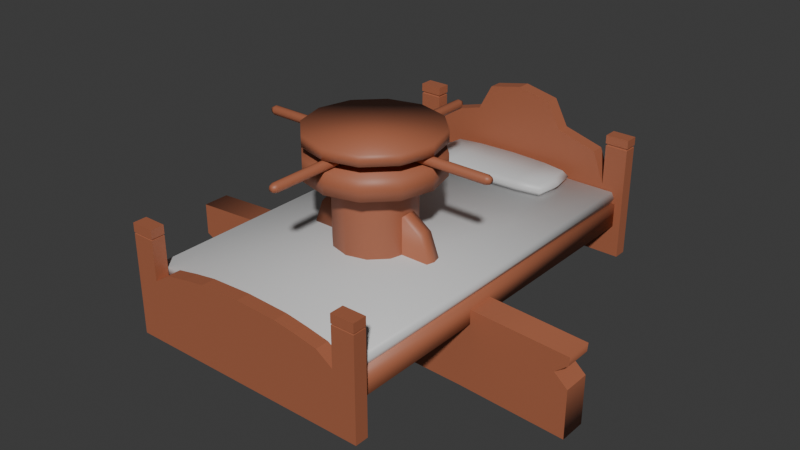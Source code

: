 # Source: breder_semana_11.blend  (saved by Blender 4.4.32; exported with 4.5.12 LTS)
import bpy
from mathutils import Matrix  # noqa: F401  (used for matrix-valued properties, if any)

bpy.ops.wm.read_factory_settings(use_empty=True)
scene = bpy.context.scene
scene.name = 'Scene'

# ---- collections
col_semana_11 = bpy.data.collections.new('semana 11'); scene.collection.children.link(col_semana_11)

# ---- materials (node trees are filled in below, after node groups)
mat_material_marrom = bpy.data.materials.new('Material.marrom')
mat_material_cinza = bpy.data.materials.new('Material.cinza')
mat_material_branco = bpy.data.materials.new('Material.Branco')

# ---- material node trees
mat_material_marrom.use_nodes = True; mat_material_marrom.node_tree.nodes.clear()
_N = mat_material_marrom.node_tree.nodes; _L = mat_material_marrom.node_tree.links
n0 = _N.new('ShaderNodeBsdfPrincipled'); n0.name = 'Principled BSDF'; n0.location = (10, 300)
n0.inputs[0].default_value = (0.407, 0.1326, 0.06737, 1.0)
n1 = _N.new('ShaderNodeOutputMaterial'); n1.name = 'Material Output'; n1.location = (300, 300)
_L.new(n0.outputs[0], n1.inputs[0])
n1.is_active_output = True
mat_material_cinza.use_nodes = True; mat_material_cinza.node_tree.nodes.clear()
_N = mat_material_cinza.node_tree.nodes; _L = mat_material_cinza.node_tree.links
n0 = _N.new('ShaderNodeBsdfPrincipled'); n0.name = 'Principled BSDF'; n0.location = (10, 300)
n0.inputs[0].default_value = (0.2247, 0.2247, 0.2247, 1.0)
n1 = _N.new('ShaderNodeOutputMaterial'); n1.name = 'Material Output'; n1.location = (300, 300)
_L.new(n0.outputs[0], n1.inputs[0])
n1.is_active_output = True
mat_material_branco.use_nodes = True; mat_material_branco.node_tree.nodes.clear()
_N = mat_material_branco.node_tree.nodes; _L = mat_material_branco.node_tree.links
n0 = _N.new('ShaderNodeBsdfPrincipled'); n0.name = 'Principled BSDF'; n0.location = (10, 300)
n0.inputs[0].default_value = (0.6351, 0.6351, 0.6351, 1.0)
n1 = _N.new('ShaderNodeOutputMaterial'); n1.name = 'Material Output'; n1.location = (300, 300)
_L.new(n0.outputs[0], n1.inputs[0])
n1.is_active_output = True

# ---- world
world_world = bpy.data.worlds.new('World'); scene.world = world_world
world_world.use_nodes = True; world_world.node_tree.nodes.clear()
_N = world_world.node_tree.nodes; _L = world_world.node_tree.links
n0 = _N.new('ShaderNodeOutputWorld'); n0.name = 'World Output'; n0.location = (300, 300)
n1 = _N.new('ShaderNodeBackground'); n1.name = 'Background'; n1.location = (10, 300)
n1.inputs[0].default_value = (0.05088, 0.05088, 0.05088, 1.0)
_L.new(n1.outputs[0], n0.inputs[0])
n0.is_active_output = True
world_world.color = (0.05088, 0.05088, 0.05088)
world_world.use_sun_shadow = False
world_world.sun_shadow_jitter_overblur = 0.0

# ---- meshes
me_cabrestante = bpy.data.meshes.new('Cabrestante')
me_cabrestante.from_pydata([(1.24e-09, 0.1935, 0.0), (1.982e-09, 0.2449, 0.8413), (0.09674, 0.1676, 0.0), (0.1225, 0.2121, 0.8413), (0.1676, 0.09674, 0.0), (0.2121, 0.1225, 0.8413), (0.1935, -3.485e-09, 0.0), (0.2449, -3.751e-09, 0.8413), (0.1676, -0.09674, 0.0), (0.2121, -0.1225, 0.8413), (0.09674, -0.1676, 0.0), (0.1225, -0.2121, 0.8413), (1.24e-09, -0.1935, 0.0), (1.982e-09, -0.2449, 0.8413), (-0.09674, -0.1676, 0.0), (-0.1225, -0.2121, 0.8413), (-0.1676, -0.09674, 0.0), (-0.2121, -0.1225, 0.8413), (-0.1935, -3.485e-09, 0.0), (-0.2449, -3.751e-09, 0.8413), (-0.1676, 0.09674, 0.0), (-0.2121, 0.1225, 0.8413), (-0.09674, 0.1676, 0.0), (-0.1225, 0.2121, 0.8413), (4.04e-09, 0.4007, 0.8343), (4.04e-09, 0.4007, 0.9658), (0.2004, 0.347, 0.8343), (0.2004, 0.347, 0.9658), (0.347, 0.2004, 0.8343), (0.347, 0.2004, 0.9658), (0.4007, -6.151e-09, 0.8343), (0.4007, -6.151e-09, 0.9658), (0.347, -0.2004, 0.8343), (0.347, -0.2004, 0.9658), (0.2004, -0.347, 0.8343), (0.2004, -0.347, 0.9658), (4.04e-09, -0.4007, 0.8343), (4.04e-09, -0.4007, 0.9658), (-0.2004, -0.347, 0.8343), (-0.2004, -0.347, 0.9658), (-0.347, -0.2004, 0.8343), (-0.347, -0.2004, 0.9658), (-0.4007, -6.151e-09, 0.8343), (-0.4007, -6.151e-09, 0.9658), (-0.347, 0.2004, 0.8343), (-0.347, 0.2004, 0.9658), (-0.2004, 0.347, 0.8343), (-0.2004, 0.347, 0.9658), (4.04e-09, 0.4007, 1.029), (4.04e-09, 0.4007, 1.095), (0.2004, 0.347, 1.029), (0.2004, 0.347, 1.095), (0.347, 0.2004, 1.029), (0.347, 0.2004, 1.095), (0.4007, -6.151e-09, 1.029), (0.4007, -6.151e-09, 1.095), (0.347, -0.2004, 1.029), (0.347, -0.2004, 1.095), (0.2004, -0.347, 1.029), (0.2004, -0.347, 1.095), (4.04e-09, -0.4007, 1.029), (4.04e-09, -0.4007, 1.095), (-0.2004, -0.347, 1.029), (-0.2004, -0.347, 1.095), (-0.347, -0.2004, 1.029), (-0.347, -0.2004, 1.095), (-0.4007, -6.151e-09, 1.029), (-0.4007, -6.151e-09, 1.095), (-0.347, 0.2004, 1.029), (-0.347, 0.2004, 1.095), (-0.2004, 0.347, 1.029), (-0.2004, 0.347, 1.095), (1.982e-09, 0.2449, 0.9356), (1.982e-09, 0.2449, 1.054), (0.1225, 0.2121, 0.9356), (0.1225, 0.2121, 1.054), (0.2121, 0.1225, 0.9356), (0.2121, 0.1225, 1.054), (0.2449, -3.751e-09, 0.9356), (0.2449, -3.751e-09, 1.054), (0.2121, -0.1225, 0.9356), (0.2121, -0.1225, 1.054), (0.1225, -0.2121, 0.9356), (0.1225, -0.2121, 1.054), (1.982e-09, -0.2449, 0.9356), (1.982e-09, -0.2449, 1.054), (-0.1225, -0.2121, 0.9356), (-0.1225, -0.2121, 1.054), (-0.2121, -0.1225, 0.9356), (-0.2121, -0.1225, 1.054), (-0.2449, -3.751e-09, 0.9356), (-0.2449, -3.751e-09, 1.054), (-0.2121, 0.1225, 0.9356), (-0.2121, 0.1225, 1.054), (-0.1225, 0.2121, 0.9356), (-0.1225, 0.2121, 1.054), (-0.7346, 0.02907, 0.9976), (0.7346, 0.02907, 0.9976), (-0.7346, 0.02055, 0.9771), (0.7346, 0.02055, 0.9771), (-0.7346, 1.123e-09, 0.9686), (0.7346, 8.933e-09, 0.9686), (-0.7346, -0.02055, 0.9771), (0.7346, -0.02055, 0.9771), (-0.7346, -0.02907, 0.9976), (0.7346, -0.02907, 0.9976), (-0.7346, -0.02055, 1.018), (0.7346, -0.02055, 1.018), (-0.7346, -6.688e-09, 1.027), (0.7346, 1.123e-09, 1.027), (-0.7346, 0.02055, 1.018), (0.7346, 0.02055, 1.018), (0.7625, 0.01392, 0.9976), (0.7589, 0.01201, 0.9819), (0.7466, 7.589e-09, 0.974), (0.7589, -0.01201, 0.9819), (0.7625, -0.01392, 0.9976), (0.7589, -0.01201, 1.013), (0.7466, 3.026e-09, 1.021), (0.7589, 0.01201, 1.013), (-0.7625, 0.01392, 0.9976), (-0.7589, 0.01201, 0.9819), (-0.7466, -3.692e-10, 0.974), (-0.7589, -0.01201, 0.9819), (-0.7625, -0.01392, 0.9976), (-0.7589, -0.01201, 1.013), (-0.7466, -4.933e-09, 1.021), (-0.7589, 0.01201, 1.013), (-0.02907, -0.7346, 0.9976), (-0.02907, 0.7346, 0.9976), (-0.02055, -0.7346, 0.9771), (-0.02055, 0.7346, 0.9771), (2.688e-09, -0.7346, 0.9686), (-6.474e-08, 0.7346, 0.9686), (0.02055, -0.7346, 0.9771), (0.02055, 0.7346, 0.9771), (0.02907, -0.7346, 0.9976), (0.02907, 0.7346, 0.9976), (0.02055, -0.7346, 1.018), (0.02055, 0.7346, 1.018), (2.688e-09, -0.7346, 1.027), (-6.474e-08, 0.7346, 1.027), (-0.02055, -0.7346, 1.018), (-0.02055, 0.7346, 1.018), (-0.01392, 0.7625, 0.9976), (-0.01201, 0.7589, 0.9819), (-6.474e-08, 0.7466, 0.974), (0.01201, 0.7589, 0.9819), (0.01392, 0.7625, 0.9976), (0.01201, 0.7589, 1.013), (-6.474e-08, 0.7466, 1.021), (-0.01201, 0.7589, 1.013), (-0.01392, -0.7625, 0.9976), (-0.01201, -0.7589, 0.9819), (2.688e-09, -0.7466, 0.974), (0.01201, -0.7589, 0.9819), (0.01392, -0.7625, 0.9976), (0.01201, -0.7589, 1.013), (2.688e-09, -0.7466, 1.021), (-0.01201, -0.7589, 1.013), (1.982e-09, 0.2449, 0.1191), (0.1225, 0.2121, 0.1191), (0.2121, 0.1225, 0.1191), (0.2449, -3.751e-09, 0.1191), (0.2121, -0.1225, 0.1191), (0.1225, -0.2121, 0.1191), (1.982e-09, -0.2449, 0.1191), (-0.1225, -0.2121, 0.1191), (-0.2121, -0.1225, 0.1191), (-0.2449, -3.751e-09, 0.1191), (-0.2121, 0.1225, 0.1191), (-0.1225, 0.2121, 0.1191), (0.09674, 0.1676, 0.09657), (0.1676, 0.09674, 0.09657), (0.1935, -3.485e-09, 0.09657), (0.1676, -0.09674, 0.09657), (0.09674, -0.1676, 0.09657), (1.24e-09, -0.1935, 0.09657), (-0.09674, -0.1676, 0.09657), (-0.1676, -0.09674, 0.09657), (-0.1935, -3.485e-09, 0.09657), (-0.1676, 0.09674, 0.09657), (-0.09674, 0.1676, 0.09657), (1.24e-09, 0.1935, 0.09657)], [], [(160, 1, 3, 161), (161, 3, 5, 162), (162, 5, 7, 163), (163, 7, 9, 164), (164, 9, 11, 165), (165, 11, 13, 166), (166, 13, 15, 167), (167, 15, 17, 168), (168, 17, 19, 169), (169, 19, 21, 170), (170, 21, 23, 171), (171, 23, 1, 160), (46, 24, 36, 38), (41, 45, 43), (28, 30, 32), (24, 26, 34, 36), (26, 28, 32, 34), (44, 46, 38, 40), (42, 44, 40), (39, 47, 45, 41), (25, 47, 39, 37), (27, 25, 37, 35), (29, 27, 35, 33), (31, 29, 33), (25, 24, 46, 47), (47, 46, 44, 45), (45, 44, 42, 43), (43, 42, 40, 41), (41, 40, 38, 39), (39, 38, 36, 37), (37, 36, 34, 35), (35, 34, 32, 33), (33, 32, 30, 31), (31, 30, 28, 29), (29, 28, 26, 27), (27, 26, 24, 25), (70, 48, 60, 62), (65, 69, 67), (52, 54, 56), (48, 50, 58, 60), (50, 52, 56, 58), (68, 70, 62, 64), (66, 68, 64), (63, 71, 69, 65), (49, 71, 63, 61), (51, 49, 61, 59), (53, 51, 59, 57), (55, 53, 57), (49, 48, 70, 71), (71, 70, 68, 69), (69, 68, 66, 67), (67, 66, 64, 65), (65, 64, 62, 63), (63, 62, 60, 61), (61, 60, 58, 59), (59, 58, 56, 57), (57, 56, 54, 55), (55, 54, 52, 53), (53, 52, 50, 51), (51, 50, 48, 49), (72, 73, 75, 74), (74, 75, 77, 76), (76, 77, 79, 78), (78, 79, 81, 80), (80, 81, 83, 82), (82, 83, 85, 84), (84, 85, 87, 86), (86, 87, 89, 88), (88, 89, 91, 90), (90, 91, 93, 92), (92, 93, 95, 94), (94, 95, 73, 72), (96, 97, 99, 98), (98, 99, 101, 100), (100, 101, 103, 102), (102, 103, 105, 104), (104, 105, 107, 106), (106, 107, 109, 108), (105, 103, 115, 116), (108, 109, 111, 110), (110, 111, 97, 96), (98, 100, 122, 121), (119, 118, 117), (111, 109, 118, 119), (101, 99, 113, 114), (107, 105, 116, 117), (97, 111, 119, 112), (99, 97, 112, 113), (103, 101, 114, 115), (109, 107, 117, 118), (121, 122, 123), (104, 106, 125, 124), (110, 96, 120, 127), (96, 98, 121, 120), (100, 102, 123, 122), (106, 108, 126, 125), (102, 104, 124, 123), (108, 110, 127, 126), (113, 112, 116, 115), (112, 119, 117, 116), (114, 113, 115), (127, 120, 124, 125), (126, 127, 125), (120, 121, 123, 124), (128, 129, 131, 130), (130, 131, 133, 132), (132, 133, 135, 134), (134, 135, 137, 136), (136, 137, 139, 138), (138, 139, 141, 140), (137, 135, 147, 148), (140, 141, 143, 142), (142, 143, 129, 128), (130, 132, 154, 153), (151, 150, 149), (143, 141, 150, 151), (133, 131, 145, 146), (139, 137, 148, 149), (129, 143, 151, 144), (131, 129, 144, 145), (135, 133, 146, 147), (141, 139, 149, 150), (153, 154, 155), (136, 138, 157, 156), (142, 128, 152, 159), (128, 130, 153, 152), (132, 134, 155, 154), (138, 140, 158, 157), (134, 136, 156, 155), (140, 142, 159, 158), (145, 144, 148, 147), (144, 151, 149, 148), (146, 145, 147), (159, 152, 156, 157), (158, 159, 157), (152, 153, 155, 156), (182, 171, 160, 183), (181, 170, 171, 182), (180, 169, 170, 181), (179, 168, 169, 180), (178, 167, 168, 179), (177, 166, 167, 178), (176, 165, 166, 177), (175, 164, 165, 176), (174, 163, 164, 175), (173, 162, 163, 174), (172, 161, 162, 173), (183, 160, 161, 172), (0, 183, 172, 2), (2, 172, 173, 4), (4, 173, 174, 6), (6, 174, 175, 8), (8, 175, 176, 10), (10, 176, 177, 12), (12, 177, 178, 14), (14, 178, 179, 16), (16, 179, 180, 18), (18, 180, 181, 20), (20, 181, 182, 22), (22, 182, 183, 0)])
me_cabrestante.polygons.foreach_set('use_smooth', [True] * 160)
me_cabrestante.polygons.foreach_set('material_index', [0, 0, 0, 0, 0, 0, 0, 0, 0, 0, 0, 0, 0, 0, 0, 0, 0, 0, 0, 0, 0, 0, 0, 0, 0, 0, 0, 0, 0, 0, 0, 0, 0, 0, 0, 0, 0, 0, 0, 0, 0, 0, 0, 0, 0, 0, 0, 0, 0, 0, 0, 0, 0, 0, 0, 0, 0, 0, 0, 0, 1, 1, 1, 1, 1, 1, 1, 1, 1, 1, 1, 1, 0, 0, 0, 0, 0, 0, 0, 0, 0, 0, 0, 0, 0, 0, 0, 0, 0, 0, 0, 0, 0, 0, 0, 0, 0, 0, 0, 0, 0, 0, 0, 0, 0, 0, 0, 0, 0, 0, 0, 0, 0, 0, 0, 0, 0, 0, 0, 0, 0, 0, 0, 0, 0, 0, 0, 0, 0, 0, 0, 0, 0, 0, 0, 0, 0, 0, 0, 0, 0, 0, 0, 0, 0, 0, 0, 0, 0, 0, 0, 0, 0, 0, 0, 0, 0, 0, 0, 0])
_uv = me_cabrestante.uv_layers.new(name='UVMap')
_uv.uv.foreach_set('vector', [1.0, 0.5708, 1.0, 1.0, 0.9167, 1.0, 0.9167, 0.5708, 0.9167, 0.5708, 0.9167, 1.0, 0.8333, 1.0, 0.8333, 0.5708, 0.8333, 0.5708, 0.8333, 1.0, 0.75, 1.0, 0.75, 0.5708, 0.75, 0.5708, 0.75, 1.0, 0.6667, 1.0, 0.6667, 0.5708, 0.6667, 0.5708, 0.6667, 1.0, 0.5833, 1.0, 0.5833, 0.5708, 0.5833, 0.5708, 0.5833, 1.0, 0.5, 1.0, 0.5, 0.5708, 0.5, 0.5708, 0.5, 1.0, 0.4167, 1.0, 0.4167, 0.5708, 0.4167, 0.5708, 0.4167, 1.0, 0.3333, 1.0, 0.3333, 0.5708, 0.3333, 0.5708, 0.3333, 1.0, 0.25, 1.0, 0.25, 0.5708, 0.25, 0.5708, 0.25, 1.0, 0.1667, 1.0, 0.1667, 0.5708, 0.1667, 0.5708, 0.1667, 1.0, 0.08333, 1.0, 0.08333, 0.5708, 0.08333, 0.5708, 0.08333, 1.0, 7.451e-08, 1.0, 7.451e-08, 0.5708, 0.63, 0.4578, 0.75, 0.49, 0.75, 0.01, 0.63, 0.04215, 0.04215, 0.13, 0.04215, 0.37, 0.01, 0.25, 0.9578, 0.37, 0.99, 0.25, 0.9578, 0.13, 0.75, 0.49, 0.87, 0.4578, 0.87, 0.04215, 0.75, 0.01, 0.87, 0.4578, 0.9578, 0.37, 0.9578, 0.13, 0.87, 0.04215, 0.5422, 0.37, 0.63, 0.4578, 0.63, 0.04215, 0.5422, 0.13, 0.51, 0.25, 0.5422, 0.37, 0.5422, 0.13, 0.13, 0.04215, 0.13, 0.4578, 0.04215, 0.37, 0.04215, 0.13, 0.25, 0.49, 0.13, 0.4578, 0.13, 0.04215, 0.25, 0.01, 0.37, 0.4578, 0.25, 0.49, 0.25, 0.01, 0.37, 0.04215, 0.4578, 0.37, 0.37, 0.4578, 0.37, 0.04215, 0.4578, 0.13, 0.49, 0.25, 0.4578, 0.37, 0.4578, 0.13, 7.451e-08, 1.0, 7.451e-08, 0.5, 0.08333, 0.5, 0.08333, 1.0, 0.08333, 1.0, 0.08333, 0.5, 0.1667, 0.5, 0.1667, 1.0, 0.1667, 1.0, 0.1667, 0.5, 0.25, 0.5, 0.25, 1.0, 0.25, 1.0, 0.25, 0.5, 0.3333, 0.5, 0.3333, 1.0, 0.3333, 1.0, 0.3333, 0.5, 0.4167, 0.5, 0.4167, 1.0, 0.4167, 1.0, 0.4167, 0.5, 0.5, 0.5, 0.5, 1.0, 0.5, 1.0, 0.5, 0.5, 0.5833, 0.5, 0.5833, 1.0, 0.5833, 1.0, 0.5833, 0.5, 0.6667, 0.5, 0.6667, 1.0, 0.6667, 1.0, 0.6667, 0.5, 0.75, 0.5, 0.75, 1.0, 0.75, 1.0, 0.75, 0.5, 0.8333, 0.5, 0.8333, 1.0, 0.8333, 1.0, 0.8333, 0.5, 0.9167, 0.5, 0.9167, 1.0, 0.9167, 1.0, 0.9167, 0.5, 1.0, 0.5, 1.0, 1.0, 0.63, 0.4578, 0.75, 0.49, 0.75, 0.01, 0.63, 0.04215, 0.04215, 0.13, 0.04215, 0.37, 0.01, 0.25, 0.9578, 0.37, 0.99, 0.25, 0.9578, 0.13, 0.75, 0.49, 0.87, 0.4578, 0.87, 0.04215, 0.75, 0.01, 0.87, 0.4578, 0.9578, 0.37, 0.9578, 0.13, 0.87, 0.04215, 0.5422, 0.37, 0.63, 0.4578, 0.63, 0.04215, 0.5422, 0.13, 0.51, 0.25, 0.5422, 0.37, 0.5422, 0.13, 0.13, 0.04215, 0.13, 0.4578, 0.04215, 0.37, 0.04215, 0.13, 0.25, 0.49, 0.13, 0.4578, 0.13, 0.04215, 0.25, 0.01, 0.37, 0.4578, 0.25, 0.49, 0.25, 0.01, 0.37, 0.04215, 0.4578, 0.37, 0.37, 0.4578, 0.37, 0.04215, 0.4578, 0.13, 0.49, 0.25, 0.4578, 0.37, 0.4578, 0.13, 7.451e-08, 1.0, 7.451e-08, 0.5, 0.08333, 0.5, 0.08333, 1.0, 0.08333, 1.0, 0.08333, 0.5, 0.1667, 0.5, 0.1667, 1.0, 0.1667, 1.0, 0.1667, 0.5, 0.25, 0.5, 0.25, 1.0, 0.25, 1.0, 0.25, 0.5, 0.3333, 0.5, 0.3333, 1.0, 0.3333, 1.0, 0.3333, 0.5, 0.4167, 0.5, 0.4167, 1.0, 0.4167, 1.0, 0.4167, 0.5, 0.5, 0.5, 0.5, 1.0, 0.5, 1.0, 0.5, 0.5, 0.5833, 0.5, 0.5833, 1.0, 0.5833, 1.0, 0.5833, 0.5, 0.6667, 0.5, 0.6667, 1.0, 0.6667, 1.0, 0.6667, 0.5, 0.75, 0.5, 0.75, 1.0, 0.75, 1.0, 0.75, 0.5, 0.8333, 0.5, 0.8333, 1.0, 0.8333, 1.0, 0.8333, 0.5, 0.9167, 0.5, 0.9167, 1.0, 0.9167, 1.0, 0.9167, 0.5, 1.0, 0.5, 1.0, 1.0, 1.0, 0.5, 1.0, 1.0, 0.9167, 1.0, 0.9167, 0.5, 0.9167, 0.5, 0.9167, 1.0, 0.8333, 1.0, 0.8333, 0.5, 0.8333, 0.5, 0.8333, 1.0, 0.75, 1.0, 0.75, 0.5, 0.75, 0.5, 0.75, 1.0, 0.6667, 1.0, 0.6667, 0.5, 0.6667, 0.5, 0.6667, 1.0, 0.5833, 1.0, 0.5833, 0.5, 0.5833, 0.5, 0.5833, 1.0, 0.5, 1.0, 0.5, 0.5, 0.5, 0.5, 0.5, 1.0, 0.4167, 1.0, 0.4167, 0.5, 0.4167, 0.5, 0.4167, 1.0, 0.3333, 1.0, 0.3333, 0.5, 0.3333, 0.5, 0.3333, 1.0, 0.25, 1.0, 0.25, 0.5, 0.25, 0.5, 0.25, 1.0, 0.1667, 1.0, 0.1667, 0.5, 0.1667, 0.5, 0.1667, 1.0, 0.08333, 1.0, 0.08333, 0.5, 0.08333, 0.5, 0.08333, 1.0, 7.451e-08, 1.0, 7.451e-08, 0.5, 1.0, 0.5, 1.0, 1.0, 0.875, 1.0, 0.875, 0.5, 0.875, 0.5, 0.875, 1.0, 0.75, 1.0, 0.75, 0.5, 0.75, 0.5, 0.75, 1.0, 0.625, 1.0, 0.625, 0.5, 0.625, 0.5, 0.625, 1.0, 0.5, 1.0, 0.5, 0.5, 0.5, 0.5, 0.5, 1.0, 0.375, 1.0, 0.375, 0.5, 0.375, 0.5, 0.375, 1.0, 0.25, 1.0, 0.25, 0.5, 0.5, 1.0, 0.625, 1.0, 0.625, 1.0, 0.5, 1.0, 0.25, 0.5, 0.25, 1.0, 0.125, 1.0, 0.125, 0.5, 0.125, 0.5, 0.125, 1.0, 0.0, 1.0, 0.0, 0.5, 0.875, 0.5, 0.75, 0.5, 0.75, 0.5, 0.875, 0.5, 0.08029, 0.4197, 0.01, 0.25, 0.08029, 0.08029, 0.125, 1.0, 0.25, 1.0, 0.25, 1.0, 0.125, 1.0, 0.75, 1.0, 0.875, 1.0, 0.875, 1.0, 0.75, 1.0, 0.375, 1.0, 0.5, 1.0, 0.5, 1.0, 0.375, 1.0, 0.0, 1.0, 0.125, 1.0, 0.125, 1.0, 0.0, 1.0, 0.875, 1.0, 1.0, 1.0, 1.0, 1.0, 0.875, 1.0, 0.625, 1.0, 0.75, 1.0, 0.75, 1.0, 0.625, 1.0, 0.25, 1.0, 0.375, 1.0, 0.375, 1.0, 0.25, 1.0, 0.9197, 0.4197, 0.99, 0.25, 0.9197, 0.08029, 0.5, 0.5, 0.375, 0.5, 0.375, 0.5, 0.5, 0.5, 0.125, 0.5, 0.0, 0.5, 0.0, 0.5, 0.125, 0.5, 1.0, 0.5, 0.875, 0.5, 0.875, 0.5, 1.0, 0.5, 0.75, 0.5, 0.625, 0.5, 0.625, 0.5, 0.75, 0.5, 0.375, 0.5, 0.25, 0.5, 0.25, 0.5, 0.375, 0.5, 0.625, 0.5, 0.5, 0.5, 0.5, 0.5, 0.625, 0.5, 0.25, 0.5, 0.125, 0.5, 0.125, 0.5, 0.25, 0.5, 0.4197, 0.4197, 0.25, 0.49, 0.25, 0.01, 0.4197, 0.08029, 0.25, 0.49, 0.08029, 0.4197, 0.08029, 0.08029, 0.25, 0.01, 0.49, 0.25, 0.4197, 0.4197, 0.4197, 0.08029, 0.5803, 0.4197, 0.75, 0.49, 0.75, 0.01, 0.5803, 0.08029, 0.51, 0.25, 0.5803, 0.4197, 0.5803, 0.08029, 0.75, 0.49, 0.9197, 0.4197, 0.9197, 0.08029, 0.75, 0.01, 1.0, 0.5, 1.0, 1.0, 0.875, 1.0, 0.875, 0.5, 0.875, 0.5, 0.875, 1.0, 0.75, 1.0, 0.75, 0.5, 0.75, 0.5, 0.75, 1.0, 0.625, 1.0, 0.625, 0.5, 0.625, 0.5, 0.625, 1.0, 0.5, 1.0, 0.5, 0.5, 0.5, 0.5, 0.5, 1.0, 0.375, 1.0, 0.375, 0.5, 0.375, 0.5, 0.375, 1.0, 0.25, 1.0, 0.25, 0.5, 0.5, 1.0, 0.625, 1.0, 0.625, 1.0, 0.5, 1.0, 0.25, 0.5, 0.25, 1.0, 0.125, 1.0, 0.125, 0.5, 0.125, 0.5, 0.125, 1.0, 0.0, 1.0, 0.0, 0.5, 0.875, 0.5, 0.75, 0.5, 0.75, 0.5, 0.875, 0.5, 0.08029, 0.4197, 0.01, 0.25, 0.08029, 0.08029, 0.125, 1.0, 0.25, 1.0, 0.25, 1.0, 0.125, 1.0, 0.75, 1.0, 0.875, 1.0, 0.875, 1.0, 0.75, 1.0, 0.375, 1.0, 0.5, 1.0, 0.5, 1.0, 0.375, 1.0, 0.0, 1.0, 0.125, 1.0, 0.125, 1.0, 0.0, 1.0, 0.875, 1.0, 1.0, 1.0, 1.0, 1.0, 0.875, 1.0, 0.625, 1.0, 0.75, 1.0, 0.75, 1.0, 0.625, 1.0, 0.25, 1.0, 0.375, 1.0, 0.375, 1.0, 0.25, 1.0, 0.9197, 0.4197, 0.99, 0.25, 0.9197, 0.08029, 0.5, 0.5, 0.375, 0.5, 0.375, 0.5, 0.5, 0.5, 0.125, 0.5, 0.0, 0.5, 0.0, 0.5, 0.125, 0.5, 1.0, 0.5, 0.875, 0.5, 0.875, 0.5, 1.0, 0.5, 0.75, 0.5, 0.625, 0.5, 0.625, 0.5, 0.75, 0.5, 0.375, 0.5, 0.25, 0.5, 0.25, 0.5, 0.375, 0.5, 0.625, 0.5, 0.5, 0.5, 0.5, 0.5, 0.625, 0.5, 0.25, 0.5, 0.125, 0.5, 0.125, 0.5, 0.25, 0.5, 0.4197, 0.4197, 0.25, 0.49, 0.25, 0.01, 0.4197, 0.08029, 0.25, 0.49, 0.08029, 0.4197, 0.08029, 0.08029, 0.25, 0.01, 0.49, 0.25, 0.4197, 0.4197, 0.4197, 0.08029, 0.5803, 0.4197, 0.75, 0.49, 0.75, 0.01, 0.5803, 0.08029, 0.51, 0.25, 0.5803, 0.4197, 0.5803, 0.08029, 0.75, 0.49, 0.9197, 0.4197, 0.9197, 0.08029, 0.75, 0.01, 0.08333, 0.5574, 0.08333, 0.5708, 7.451e-08, 0.5708, 7.451e-08, 0.5574, 0.1667, 0.5574, 0.1667, 0.5708, 0.08333, 0.5708, 0.08333, 0.5574, 0.25, 0.5574, 0.25, 0.5708, 0.1667, 0.5708, 0.1667, 0.5574, 0.3333, 0.5574, 0.3333, 0.5708, 0.25, 0.5708, 0.25, 0.5574, 0.4167, 0.5574, 0.4167, 0.5708, 0.3333, 0.5708, 0.3333, 0.5574, 0.5, 0.5574, 0.5, 0.5708, 0.4167, 0.5708, 0.4167, 0.5574, 0.5833, 0.5574, 0.5833, 0.5708, 0.5, 0.5708, 0.5, 0.5574, 0.6667, 0.5574, 0.6667, 0.5708, 0.5833, 0.5708, 0.5833, 0.5574, 0.75, 0.5574, 0.75, 0.5708, 0.6667, 0.5708, 0.6667, 0.5574, 0.8333, 0.5574, 0.8333, 0.5708, 0.75, 0.5708, 0.75, 0.5574, 0.9167, 0.5574, 0.9167, 0.5708, 0.8333, 0.5708, 0.8333, 0.5574, 1.0, 0.5574, 1.0, 0.5708, 0.9167, 0.5708, 0.9167, 0.5574, 1.0, 0.5, 1.0, 0.5574, 0.9167, 0.5574, 0.9167, 0.5, 0.9167, 0.5, 0.9167, 0.5574, 0.8333, 0.5574, 0.8333, 0.5, 0.8333, 0.5, 0.8333, 0.5574, 0.75, 0.5574, 0.75, 0.5, 0.75, 0.5, 0.75, 0.5574, 0.6667, 0.5574, 0.6667, 0.5, 0.6667, 0.5, 0.6667, 0.5574, 0.5833, 0.5574, 0.5833, 0.5, 0.5833, 0.5, 0.5833, 0.5574, 0.5, 0.5574, 0.5, 0.5, 0.5, 0.5, 0.5, 0.5574, 0.4167, 0.5574, 0.4167, 0.5, 0.4167, 0.5, 0.4167, 0.5574, 0.3333, 0.5574, 0.3333, 0.5, 0.3333, 0.5, 0.3333, 0.5574, 0.25, 0.5574, 0.25, 0.5, 0.25, 0.5, 0.25, 0.5574, 0.1667, 0.5574, 0.1667, 0.5, 0.1667, 0.5, 0.1667, 0.5574, 0.08333, 0.5574, 0.08333, 0.5, 0.08333, 0.5, 0.08333, 0.5574, 7.451e-08, 0.5574, 7.451e-08, 0.5])
me_cabrestante.materials.append(mat_material_marrom)
me_cabrestante.materials.append(mat_material_cinza)
me_cabrestante.update()
me_letreiro = bpy.data.meshes.new('Letreiro')
me_letreiro.from_pydata([(-1.327, -0.08576, -0.2493), (-1.327, -0.08576, 0.2493), (-1.327, 0.08576, -0.2493), (-1.327, 0.08576, 0.2493), (1.327, -0.08576, -0.2493), (1.327, -0.08576, 0.2493), (1.327, 0.08576, -0.2493), (1.327, 0.08576, 0.2493), (-1.327, -0.08576, 0.04969), (-1.327, 0.08576, 0.04969), (1.323, 0.08576, 0.1965), (1.323, -0.08576, 0.1965), (-1.327, 0.08576, -0.004613), (1.327, 0.08576, 0.05567), (1.327, -0.08576, 0.05567), (-1.327, -0.08576, -0.004613), (-1.261, -0.08576, 0.01756), (-1.261, 0.08576, 0.01756), (1.243, 0.08576, 0.1302), (1.243, -0.08576, 0.1302), (0.6635, 0.08576, -0.2103), (0.0, 0.08576, -0.189), (-0.6635, 0.08576, -0.2103), (-0.6635, 0.08576, 0.2883), (0.0, 0.08576, 0.3096), (0.6635, 0.08576, 0.2883), (-0.6635, -0.08576, -0.2103), (0.0, -0.08576, -0.189), (0.6635, -0.08576, -0.2103), (0.6635, -0.08576, 0.2883), (0.0, -0.08576, 0.3096), (-0.6635, -0.08576, 0.2883), (0.6605, -0.08576, 0.1988), (-0.002061, -0.08576, 0.1834), (-0.6646, -0.08576, 0.1254), (-0.6646, 0.08576, 0.1254), (-0.002061, 0.08576, 0.1834), (0.6605, 0.08576, 0.1988), (-0.6635, 0.08576, 0.04946), (0.0, 0.08576, 0.08581), (0.6635, 0.08576, 0.07961), (0.6635, -0.08576, 0.07961), (0.0, -0.08576, 0.08581), (-0.6635, -0.08576, 0.04946), (-0.6348, 0.08576, 0.08473), (-0.009026, 0.08576, 0.1342), (0.6168, 0.08576, 0.1411), (0.6168, -0.08576, 0.1411), (-0.009026, -0.08576, 0.1342), (-0.6348, -0.08576, 0.08473), (-6.338e-09, 0.04978, 0.7044), (-6.338e-09, -0.04978, 0.7044), (0.2025, 0.04978, 0.6669), (0.2025, -0.04978, 0.6669), (0.3507, 0.04978, 0.5644), (0.3507, -0.04978, 0.5644), (0.405, 0.04978, 0.4245), (0.405, -0.04978, 0.4245), (0.3507, 0.04978, 0.2921), (0.3507, -0.04978, 0.2921), (-0.3507, 0.04978, 0.2921), (-0.3507, -0.04978, 0.2921), (-0.405, 0.04978, 0.4245), (-0.405, -0.04978, 0.4245), (-0.3507, 0.04978, 0.5644), (-0.3507, -0.04978, 0.5644), (-0.2025, 0.04978, 0.6669), (-0.2025, -0.04978, 0.6669), (-6.338e-09, -5.96e-08, 0.7272), (0.2025, -5.96e-08, 0.6897), (0.3507, -6.706e-08, 0.5872), (0.4174, -6.706e-08, 0.422), (0.3642, -6.706e-08, 0.2921), (-0.3642, -6.706e-08, 0.2921), (-0.4174, -6.706e-08, 0.422), (-0.3507, -6.706e-08, 0.5872), (-0.2025, -5.96e-08, 0.6897), (0.0, -0.04286, 0.6705), (0.02319, -0.1295, 0.5624), (0.09047, -0.04286, 0.6392), (0.08307, -0.1274, 0.5757), (0.1442, -0.04286, 0.5722), (0.1081, -0.1274, 0.5588), (0.1564, -0.04286, 0.53), (0.1563, -0.1161, 0.53), (0.1442, -0.04286, 0.462), (0.1052, -0.1274, 0.4933), (0.08985, -0.04286, 0.4192), (0.08313, -0.1274, 0.4802), (0.02166, -0.1295, 0.4971), (0.04389, -0.04286, 0.6626), (0.04506, -0.1276, 0.5767), (0.04677, -0.1277, 0.4819), (0.07965, -0.04286, 0.3672), (0.07963, -0.1201, 0.3655), (0.0, -0.04286, 0.3652), (0.0, -0.1207, 0.366), (0.0432, -0.04286, 0.3631), (0.04321, -0.1243, 0.3632), (0.0124, -0.04286, 0.338), (0.0124, -0.1154, 0.338), (0.03217, -0.04286, 0.3363), (0.03217, -0.1157, 0.3363), (0.07542, -0.04286, 0.3356), (0.07542, -0.1154, 0.3356), (0.05405, -0.04286, 0.3332), (0.05405, -0.1157, 0.3332), (0.04414, -0.1207, 0.6696), (0.0, -0.1214, 0.6691), (0.1432, -0.1229, 0.5762), (0.08996, -0.1208, 0.6499), (0.08956, -0.1238, 0.393), (0.1433, -0.1231, 0.4589), (0.04428, -0.1344, 0.3874), (0.0, -0.1348, 0.3866), (0.01458, -0.1345, 0.6257), (0.04665, -0.1345, 0.6272), (0.08604, -0.1345, 0.6142), (0.1256, -0.1346, 0.5643), (0.126, -0.1346, 0.477), (0.08697, -0.1346, 0.4355), (0.04766, -0.1352, 0.4304), (0.01353, -0.1353, 0.4432), (0.0, -0.1345, 0.6248), (0.0, -0.1356, 0.4521), (0.0, -0.1352, 0.562), (0.0, -0.1352, 0.4963), (0.04808, -0.1082, 0.5661), (0.02988, -0.1097, 0.5509), (0.09873, -0.1093, 0.5496), (0.07958, -0.1081, 0.5644), (0.08005, -0.1081, 0.4887), (0.09885, -0.1093, 0.5006), (0.05019, -0.1082, 0.4883), (0.03126, -0.1097, 0.5036), (0.0, -0.09446, 0.682), (0.09048, -0.09412, 0.6556), (0.1443, -0.09427, 0.5962), (0.1584, -0.09412, 0.53), (0.1447, -0.09427, 0.4386), (0.09698, -0.09412, 0.3892), (0.0439, -0.09412, 0.6756), (0.08595, -0.09412, 0.3654), (0.0, -0.09412, 0.3625), (0.04334, -0.09412, 0.3545), (0.0118, -0.09412, 0.3376), (0.03281, -0.09412, 0.3355), (0.07678, -0.09412, 0.3353), (0.05315, -0.09412, 0.3322), (0.001746, -0.1354, 0.4427), (0.005026, -0.1351, 0.4192), (0.01805, -0.1353, 0.4515), (0.002298, -0.1308, 0.4418), (0.005177, -0.1305, 0.4212), (0.01264, -0.1307, 0.4423), (0.0, -0.1352, 0.5292), (0.01588, -0.1322, 0.5284), (0.02538, -0.1086, 0.5273), (0.04655, -0.104, 0.5235), (0.08187, -0.104, 0.5201), (0.1031, -0.1082, 0.5228), (0.1118, -0.1274, 0.5211), (0.1258, -0.1346, 0.52), (0.1433, -0.123, 0.5181), (-0.02319, -0.1295, 0.5624), (-0.09047, -0.04286, 0.6392), (-0.08307, -0.1274, 0.5757), (-0.1442, -0.04286, 0.5722), (-0.1081, -0.1274, 0.5588), (-0.1564, -0.04286, 0.53), (-0.1563, -0.1161, 0.53), (-0.1442, -0.04286, 0.462), (-0.1052, -0.1274, 0.4933), (-0.08985, -0.04286, 0.4192), (-0.08313, -0.1274, 0.4802), (-0.02166, -0.1295, 0.4971), (-0.04389, -0.04286, 0.6626), (-0.04506, -0.1276, 0.5767), (-0.04677, -0.1277, 0.4819), (-0.07965, -0.04286, 0.3672), (-0.07963, -0.1201, 0.3655), (-0.0432, -0.04286, 0.3631), (-0.04321, -0.1243, 0.3632), (-0.0124, -0.04286, 0.338), (-0.0124, -0.1154, 0.338), (-0.03217, -0.04286, 0.3363), (-0.03217, -0.1157, 0.3363), (-0.07542, -0.04286, 0.3356), (-0.07542, -0.1154, 0.3356), (-0.05405, -0.04286, 0.3332), (-0.05405, -0.1157, 0.3332), (-0.04414, -0.1207, 0.6696), (-0.1432, -0.1229, 0.5762), (-0.08996, -0.1208, 0.6499), (-0.08956, -0.1238, 0.393), (-0.1433, -0.1231, 0.4589), (-0.04428, -0.1344, 0.3874), (-0.01458, -0.1345, 0.6257), (-0.04665, -0.1345, 0.6272), (-0.08604, -0.1345, 0.6142), (-0.1256, -0.1346, 0.5643), (-0.126, -0.1346, 0.477), (-0.08697, -0.1346, 0.4355), (-0.04766, -0.1352, 0.4304), (-0.01353, -0.1353, 0.4432), (-0.04808, -0.1082, 0.5661), (-0.02988, -0.1097, 0.5509), (-0.09873, -0.1093, 0.5496), (-0.07958, -0.1081, 0.5644), (-0.08005, -0.1081, 0.4887), (-0.09885, -0.1093, 0.5006), (-0.05019, -0.1082, 0.4883), (-0.03126, -0.1097, 0.5036), (-0.09048, -0.09412, 0.6556), (-0.1443, -0.09427, 0.5962), (-0.1584, -0.09412, 0.53), (-0.1447, -0.09427, 0.4386), (-0.09698, -0.09412, 0.3892), (-0.0439, -0.09412, 0.6756), (-0.08595, -0.09412, 0.3654), (-0.04334, -0.09412, 0.3545), (-0.0118, -0.09412, 0.3376), (-0.03281, -0.09412, 0.3355), (-0.07678, -0.09412, 0.3353), (-0.05315, -0.09412, 0.3322), (-0.001746, -0.1354, 0.4427), (-0.005026, -0.1351, 0.4192), (-0.01805, -0.1353, 0.4515), (-0.002298, -0.1308, 0.4418), (-0.005177, -0.1305, 0.4212), (-0.01264, -0.1307, 0.4423), (-0.01588, -0.1322, 0.5284), (-0.02538, -0.1086, 0.5273), (-0.04655, -0.104, 0.5235), (-0.08187, -0.104, 0.5201), (-0.1031, -0.1082, 0.5228), (-0.1118, -0.1274, 0.5211), (-0.1258, -0.1346, 0.52), (-0.1433, -0.123, 0.5181)], [], [(8, 1, 3, 9), (37, 25, 7, 10), (10, 7, 5, 11), (34, 31, 1, 8), (20, 6, 4, 28), (23, 3, 1, 31), (49, 34, 8, 16), (18, 10, 11, 19), (46, 37, 10, 18), (16, 8, 9, 17), (0, 15, 12, 2), (20, 40, 13, 6), (6, 13, 14, 4), (26, 43, 15, 0), (15, 16, 17, 12), (40, 46, 18, 13), (13, 18, 19, 14), (43, 49, 16, 15), (14, 19, 47, 41), (41, 47, 48, 42), (42, 48, 49, 43), (12, 17, 44, 38), (38, 44, 45, 39), (39, 45, 46, 40), (4, 14, 41, 28), (28, 41, 42, 27), (27, 42, 43, 26), (2, 12, 38, 22), (22, 38, 39, 21), (21, 39, 40, 20), (17, 9, 35, 44), (44, 35, 36, 45), (45, 36, 37, 46), (19, 11, 32, 47), (47, 32, 33, 48), (48, 33, 34, 49), (7, 25, 29, 5), (25, 24, 30, 29), (24, 23, 31, 30), (2, 22, 26, 0), (22, 21, 27, 26), (21, 20, 28, 27), (11, 5, 29, 32), (32, 29, 30, 33), (33, 30, 31, 34), (9, 3, 23, 35), (35, 23, 24, 36), (36, 24, 25, 37), (69, 53, 55, 70), (70, 55, 57, 71), (71, 57, 59, 72), (73, 61, 63, 74), (74, 63, 65, 75), (57, 63, 61, 59), (75, 65, 67, 76), (68, 51, 53, 69), (62, 56, 58, 60), (66, 76, 68, 50), (64, 75, 76, 66), (62, 74, 75, 64), (60, 73, 74, 62), (56, 71, 72, 58), (54, 70, 71, 56), (52, 69, 70, 54), (50, 68, 69, 52), (55, 65, 63, 57), (53, 51, 67), (64, 54, 56, 62), (52, 54, 64, 66), (50, 52, 66), (68, 76, 67, 51), (141, 107, 110, 136), (136, 110, 109, 137), (137, 109, 84, 138), (138, 84, 112, 139), (139, 112, 111, 140), (84, 109, 163), (89, 92, 133, 134), (135, 108, 107, 141), (98, 96, 100, 102), (94, 98, 106, 104), (111, 113, 98, 94), (114, 96, 98, 113), (140, 111, 94, 142), (146, 102, 100, 145), (144, 98, 102, 146), (143, 95, 99, 145), (147, 104, 106, 148), (142, 94, 104, 147), (144, 97, 105, 148), (115, 116, 107, 108), (117, 118, 109, 110), (119, 120, 111, 112), (120, 121, 113, 111), (162, 119, 112, 163), (116, 117, 110, 107), (92, 89, 151, 121), (91, 80, 117, 116), (161, 86, 119, 162), (88, 92, 121, 120), (86, 88, 120, 119), (80, 82, 118, 117), (78, 91, 116, 115), (122, 149, 152, 154), (123, 115, 108), (78, 115, 123, 125), (156, 78, 125, 155), (151, 89, 126, 124), (158, 157, 134, 133), (161, 82, 129, 160), (92, 88, 131, 133), (82, 80, 130, 129), (80, 91, 127, 130), (156, 89, 134, 157), (88, 86, 132, 131), (91, 78, 128, 127), (98, 144, 148, 106), (93, 142, 147, 103), (103, 147, 148, 105), (96, 143, 145, 100), (97, 144, 146, 101), (101, 146, 145, 99), (87, 140, 142, 93), (77, 135, 141, 90), (85, 139, 140, 87), (83, 138, 139, 85), (81, 137, 138, 83), (79, 136, 137, 81), (90, 141, 136, 79), (159, 158, 133, 131), (160, 159, 131, 132), (114, 113, 121, 150), (149, 122, 151, 124), (154, 152, 153), (150, 122, 154, 153), (149, 150, 153, 152), (122, 150, 121, 151), (124, 114, 150, 149), (118, 162, 163, 109), (82, 161, 162, 118), (86, 161, 160, 132), (129, 130, 159, 160), (130, 127, 158, 159), (127, 128, 157, 158), (78, 156, 157, 128), (89, 156, 155, 126), (112, 84, 163), (218, 213, 193, 191), (213, 214, 192, 193), (214, 215, 170, 192), (215, 216, 195, 170), (216, 217, 194, 195), (170, 238, 192), (175, 212, 211, 178), (135, 218, 191, 108), (182, 186, 184, 96), (180, 188, 190, 182), (194, 180, 182, 196), (114, 196, 182, 96), (217, 219, 180, 194), (222, 221, 184, 186), (220, 222, 186, 182), (143, 221, 183, 95), (223, 224, 190, 188), (219, 223, 188, 180), (220, 224, 189, 181), (197, 108, 191, 198), (199, 193, 192, 200), (201, 195, 194, 202), (202, 194, 196, 203), (237, 238, 195, 201), (198, 191, 193, 199), (178, 203, 227, 175), (177, 198, 199, 166), (236, 237, 201, 172), (174, 202, 203, 178), (172, 201, 202, 174), (166, 199, 200, 168), (164, 197, 198, 177), (204, 230, 228, 225), (123, 108, 197), (164, 125, 123, 197), (231, 155, 125, 164), (227, 124, 126, 175), (233, 211, 212, 232), (236, 235, 207, 168), (178, 211, 209, 174), (168, 207, 208, 166), (166, 208, 205, 177), (231, 232, 212, 175), (174, 209, 210, 172), (177, 205, 206, 164), (182, 190, 224, 220), (179, 187, 223, 219), (187, 189, 224, 223), (96, 184, 221, 143), (181, 185, 222, 220), (185, 183, 221, 222), (173, 179, 219, 217), (77, 176, 218, 135), (171, 173, 217, 216), (169, 171, 216, 215), (167, 169, 215, 214), (165, 167, 214, 213), (176, 165, 213, 218), (234, 209, 211, 233), (235, 210, 209, 234), (114, 226, 203, 196), (225, 124, 227, 204), (230, 229, 228), (226, 229, 230, 204), (225, 228, 229, 226), (204, 227, 203, 226), (124, 225, 226, 114), (200, 192, 238, 237), (168, 200, 237, 236), (172, 210, 235, 236), (207, 235, 234, 208), (208, 234, 233, 205), (205, 233, 232, 206), (164, 206, 232, 231), (175, 126, 155, 231), (195, 238, 170), (55, 53, 67, 65)])
me_letreiro.polygons.foreach_set('use_smooth', [True] * 224)
_k = set([(0, 15), (0, 26), (1, 8), (1, 31), (2, 12), (2, 22), (3, 9), (3, 23), (4, 14), (4, 28), (5, 11), (5, 29), (6, 13), (6, 20), (7, 10), (7, 25), (8, 9), (8, 16), (9, 17), (10, 11), (10, 18), (11, 19), (12, 15), (12, 17), (13, 14), (13, 18), (14, 19), (15, 16), (16, 17), (18, 19), (20, 21), (21, 22), (23, 24), (24, 25), (26, 27), (27, 28), (29, 30), (30, 31), (78, 91), (78, 156), (80, 82), (80, 91), (82, 161), (86, 88), (86, 161), (88, 92), (89, 92), (89, 156), (122, 149), (122, 150), (127, 128), (127, 130), (128, 157), (129, 130), (129, 160), (131, 132), (131, 133), (132, 160), (133, 134), (134, 157), (149, 150), (152, 153), (152, 154), (153, 154), (164, 177), (164, 231), (166, 168), (166, 177), (168, 236), (172, 174), (172, 236), (174, 178), (175, 178), (175, 231), (204, 225), (204, 226), (205, 206), (205, 208), (206, 232), (207, 208), (207, 235), (209, 210), (209, 211), (210, 235), (211, 212), (212, 232), (225, 226), (228, 229), (228, 230), (229, 230)])
me_letreiro.attributes.new('sharp_edge', 'BOOLEAN', 'EDGE').data.foreach_set('value', [ (min(e.vertices), max(e.vertices)) in _k for e in me_letreiro.edges])
_uv = me_letreiro.uv_layers.new(name='UVMap')
_uv.uv.foreach_set('vector', [0.5551, 0.0, 0.625, 0.0, 0.625, 0.25, 0.5551, 0.25, 0.5551, 0.4375, 0.625, 0.4375, 0.625, 0.5, 0.5551, 0.5, 0.5551, 0.5, 0.625, 0.5, 0.625, 0.75, 0.5551, 0.75, 0.5551, 0.9375, 0.625, 0.9375, 0.625, 1.0, 0.5551, 1.0, 0.3125, 0.5, 0.375, 0.5, 0.375, 0.75, 0.3125, 0.75, 0.8125, 0.5, 0.875, 0.5, 0.875, 0.75, 0.8125, 0.75, 0.5415, 0.9375, 0.5551, 0.9375, 0.5551, 1.0, 0.5415, 1.0, 0.5415, 0.5, 0.5551, 0.5, 0.5551, 0.75, 0.5415, 0.75, 0.5415, 0.4375, 0.5551, 0.4375, 0.5551, 0.5, 0.5415, 0.5, 0.5415, 0.0, 0.5551, 0.0, 0.5551, 0.25, 0.5415, 0.25, 0.375, 0.0, 0.5279, 0.0, 0.5279, 0.25, 0.375, 0.25, 0.375, 0.4375, 0.5279, 0.4375, 0.5279, 0.5, 0.375, 0.5, 0.375, 0.5, 0.5279, 0.5, 0.5279, 0.75, 0.375, 0.75, 0.375, 0.9375, 0.5279, 0.9375, 0.5279, 1.0, 0.375, 1.0, 0.5279, 0.0, 0.5415, 0.0, 0.5415, 0.25, 0.5279, 0.25, 0.5279, 0.4375, 0.5415, 0.4375, 0.5415, 0.5, 0.5279, 0.5, 0.5279, 0.5, 0.5415, 0.5, 0.5415, 0.75, 0.5279, 0.75, 0.5279, 0.9375, 0.5415, 0.9375, 0.5415, 1.0, 0.5279, 1.0, 0.5279, 0.75, 0.5415, 0.75, 0.5415, 0.8125, 0.5279, 0.8125, 0.5279, 0.8125, 0.5415, 0.8125, 0.5415, 0.875, 0.5279, 0.875, 0.5279, 0.875, 0.5415, 0.875, 0.5415, 0.9375, 0.5279, 0.9375, 0.5279, 0.25, 0.5415, 0.25, 0.5415, 0.3125, 0.5279, 0.3125, 0.5279, 0.3125, 0.5415, 0.3125, 0.5415, 0.375, 0.5279, 0.375, 0.5279, 0.375, 0.5415, 0.375, 0.5415, 0.4375, 0.5279, 0.4375, 0.375, 0.75, 0.5279, 0.75, 0.5279, 0.8125, 0.375, 0.8125, 0.375, 0.8125, 0.5279, 0.8125, 0.5279, 0.875, 0.375, 0.875, 0.375, 0.875, 0.5279, 0.875, 0.5279, 0.9375, 0.375, 0.9375, 0.375, 0.25, 0.5279, 0.25, 0.5279, 0.3125, 0.375, 0.3125, 0.375, 0.3125, 0.5279, 0.3125, 0.5279, 0.375, 0.375, 0.375, 0.375, 0.375, 0.5279, 0.375, 0.5279, 0.4375, 0.375, 0.4375, 0.5415, 0.25, 0.5551, 0.25, 0.5551, 0.3125, 0.5415, 0.3125, 0.5415, 0.3125, 0.5551, 0.3125, 0.5551, 0.375, 0.5415, 0.375, 0.5415, 0.375, 0.5551, 0.375, 0.5551, 0.4375, 0.5415, 0.4375, 0.5415, 0.75, 0.5551, 0.75, 0.5551, 0.8125, 0.5415, 0.8125, 0.5415, 0.8125, 0.5551, 0.8125, 0.5551, 0.875, 0.5415, 0.875, 0.5415, 0.875, 0.5551, 0.875, 0.5551, 0.9375, 0.5415, 0.9375, 0.625, 0.5, 0.6875, 0.5, 0.6875, 0.75, 0.625, 0.75, 0.6875, 0.5, 0.75, 0.5, 0.75, 0.75, 0.6875, 0.75, 0.75, 0.5, 0.8125, 0.5, 0.8125, 0.75, 0.75, 0.75, 0.125, 0.5, 0.1875, 0.5, 0.1875, 0.75, 0.125, 0.75, 0.1875, 0.5, 0.25, 0.5, 0.25, 0.75, 0.1875, 0.75, 0.25, 0.5, 0.3125, 0.5, 0.3125, 0.75, 0.25, 0.75, 0.5551, 0.75, 0.625, 0.75, 0.625, 0.8125, 0.5551, 0.8125, 0.5551, 0.8125, 0.625, 0.8125, 0.625, 0.875, 0.5551, 0.875, 0.5551, 0.875, 0.625, 0.875, 0.625, 0.9375, 0.5551, 0.9375, 0.5551, 0.25, 0.625, 0.25, 0.625, 0.3125, 0.5551, 0.3125, 0.5551, 0.3125, 0.625, 0.3125, 0.625, 0.375, 0.5551, 0.375, 0.5551, 0.375, 0.625, 0.375, 0.625, 0.4375, 0.5551, 0.4375, 0.9167, 0.75, 0.9167, 1.0, 0.8333, 1.0, 0.8333, 0.75, 0.8333, 0.75, 0.8333, 1.0, 0.75, 1.0, 0.75, 0.75, 0.75, 0.75, 0.75, 1.0, 0.6667, 1.0, 0.6667, 0.75, 0.3333, 0.75, 0.3333, 1.0, 0.25, 1.0, 0.25, 0.75, 0.25, 0.75, 0.25, 1.0, 0.1667, 1.0, 0.1667, 0.75, 0.49, 0.25, 0.01, 0.25, 0.04215, 0.13, 0.4578, 0.13, 0.1667, 0.75, 0.1667, 1.0, 0.08333, 1.0, 0.08333, 0.75, 1.0, 0.75, 1.0, 1.0, 0.9167, 1.0, 0.9167, 0.75, 0.51, 0.25, 0.99, 0.25, 0.9578, 0.13, 0.5422, 0.13, 0.08333, 0.5, 0.08333, 0.75, 7.451e-08, 0.75, 7.451e-08, 0.5, 0.1667, 0.5, 0.1667, 0.75, 0.08333, 0.75, 0.08333, 0.5, 0.25, 0.5, 0.25, 0.75, 0.1667, 0.75, 0.1667, 0.5, 0.3333, 0.5, 0.3333, 0.75, 0.25, 0.75, 0.25, 0.5, 0.75, 0.5, 0.75, 0.75, 0.6667, 0.75, 0.6667, 0.5, 0.8333, 0.5, 0.8333, 0.75, 0.75, 0.75, 0.75, 0.5, 0.9167, 0.5, 0.9167, 0.75, 0.8333, 0.75, 0.8333, 0.5, 1.0, 0.5, 1.0, 0.75, 0.9167, 0.75, 0.9167, 0.5, 0.4578, 0.37, 0.04215, 0.37, 0.01, 0.25, 0.49, 0.25, 0.37, 0.4578, 0.25, 0.49, 0.13, 0.4578, 0.5422, 0.37, 0.9578, 0.37, 0.99, 0.25, 0.51, 0.25, 0.87, 0.4578, 0.9578, 0.37, 0.5422, 0.37, 0.63, 0.4578, 0.75, 0.49, 0.87, 0.4578, 0.63, 0.4578, 7.451e-08, 0.75, 0.08333, 0.75, 0.08333, 1.0, 7.451e-08, 1.0, 0.9583, 0.75, 0.9583, 1.0, 0.9167, 1.0, 0.9167, 0.75, 0.9167, 0.75, 0.9167, 1.0, 0.8333, 1.0, 0.8333, 0.75, 0.8333, 0.75, 0.8333, 1.0, 0.75, 1.0, 0.75, 0.75, 0.75, 0.75, 0.75, 1.0, 0.6667, 1.0, 0.6667, 0.75, 0.6667, 0.75, 0.6667, 1.0, 0.5833, 1.0, 0.5833, 0.75, 0.49, 0.25, 0.4578, 0.37, 0.4578, 0.2511, 0.2865, 0.05968, 0.31, 0.06553, 0.31, 0.06553, 0.2865, 0.05968, 1.0, 0.75, 1.0, 1.0, 0.9583, 1.0, 0.9583, 0.75, 0.31, 0.02608, 0.25, 0.01, 0.25, 0.01, 0.31, 0.02608, 0.37, 0.04215, 0.31, 0.02608, 0.31, 0.02608, 0.37, 0.04215, 0.37, 0.04215, 0.31, 0.02608, 0.31, 0.02608, 0.37, 0.04215, 0.25, 0.01, 0.25, 0.01, 0.31, 0.02608, 0.31, 0.02608, 0.5833, 0.75, 0.5833, 1.0, 0.5833, 1.0, 0.5833, 0.75, 0.5417, 0.75, 0.5417, 1.0, 0.5, 1.0, 0.5, 0.75, 0.5417, 0.75, 0.5417, 1.0, 0.5417, 1.0, 0.5417, 0.75, 0.5, 0.75, 0.5, 0.5, 0.5, 0.5, 0.5, 0.75, 0.5833, 0.75, 0.5833, 1.0, 0.5417, 1.0, 0.5417, 0.75, 0.5833, 0.75, 0.5833, 1.0, 0.5833, 1.0, 0.5833, 0.75, 0.5417, 0.75, 0.5417, 0.5, 0.5417, 0.5, 0.5417, 0.75, 0.2682, 0.4643, 0.3053, 0.4544, 0.31, 0.4739, 0.25, 0.49, 0.3606, 0.4401, 0.4396, 0.361, 0.4578, 0.37, 0.37, 0.4578, 0.4396, 0.1354, 0.364, 0.05985, 0.37, 0.04215, 0.4578, 0.13, 0.364, 0.05985, 0.31, 0.0458, 0.31, 0.02608, 0.37, 0.04215, 0.4396, 0.2464, 0.4396, 0.1354, 0.4578, 0.13, 0.4578, 0.2511, 0.3053, 0.4544, 0.3606, 0.4401, 0.37, 0.4578, 0.31, 0.4739, 0.31, 0.06553, 0.2865, 0.05968, 0.2682, 0.03484, 0.31, 0.0458, 0.3006, 0.435, 0.3511, 0.4223, 0.3606, 0.4401, 0.3053, 0.4544, 0.4214, 0.2205, 0.4214, 0.1408, 0.4396, 0.1354, 0.4396, 0.2464, 0.3581, 0.07755, 0.31, 0.06553, 0.31, 0.0458, 0.364, 0.05985, 0.4214, 0.1408, 0.3581, 0.07755, 0.364, 0.05985, 0.4396, 0.1354, 0.3511, 0.4223, 0.4214, 0.3521, 0.4396, 0.361, 0.3606, 0.4401, 0.2865, 0.4385, 0.3006, 0.435, 0.3053, 0.4544, 0.2682, 0.4643, 0.2622, 0.0685, 0.2547, 0.1246, 0.2547, 0.1246, 0.2622, 0.0685, 0.25, 0.33, 0.2682, 0.4643, 0.25, 0.49, 0.2865, 0.4385, 0.2682, 0.4643, 0.25, 0.33, 0.25, 0.2767, 0.2865, 0.2328, 0.2865, 0.4385, 0.25, 0.2767, 0.25, 0.25, 0.2682, 0.03484, 0.2865, 0.05968, 0.25, 0.2233, 0.25, 0.17, 0.3056, 0.2373, 0.2865, 0.2403, 0.2865, 0.05968, 0.31, 0.06553, 0.4214, 0.2205, 0.4214, 0.3521, 0.4214, 0.3521, 0.4214, 0.212, 0.31, 0.06553, 0.3581, 0.07755, 0.3581, 0.07755, 0.31, 0.06553, 0.4214, 0.3521, 0.3511, 0.4223, 0.3511, 0.4223, 0.4214, 0.3521, 0.3511, 0.4223, 0.3006, 0.435, 0.3006, 0.435, 0.3511, 0.4223, 0.2865, 0.2328, 0.2865, 0.05968, 0.2865, 0.05968, 0.2865, 0.2403, 0.3581, 0.07755, 0.4214, 0.1408, 0.4214, 0.1408, 0.3581, 0.07755, 0.3006, 0.435, 0.2865, 0.4385, 0.2865, 0.4385, 0.3006, 0.435, 0.5417, 1.0, 0.5417, 0.75, 0.5417, 0.75, 0.5417, 1.0, 0.5833, 0.5, 0.5833, 0.75, 0.5833, 0.75, 0.5833, 0.5, 0.5833, 0.5, 0.5833, 0.75, 0.5417, 0.75, 0.5417, 0.5, 0.5, 1.0, 0.5, 0.75, 0.5, 0.75, 0.5, 1.0, 0.5417, 0.5, 0.5417, 0.75, 0.5417, 0.75, 0.5417, 0.5, 0.5417, 0.5, 0.5417, 0.75, 0.5, 0.75, 0.5, 0.5, 0.5833, 0.5, 0.5833, 0.75, 0.5833, 0.75, 0.5833, 0.5, 1.0, 0.5, 1.0, 0.75, 0.9583, 0.75, 0.9583, 0.5, 0.6667, 0.5, 0.6667, 0.75, 0.5833, 0.75, 0.5833, 0.5, 0.75, 0.5, 0.75, 0.75, 0.6667, 0.75, 0.6667, 0.5, 0.8333, 0.5, 0.8333, 0.75, 0.75, 0.75, 0.75, 0.5, 0.9167, 0.5, 0.9167, 0.75, 0.8333, 0.75, 0.8333, 0.5, 0.9583, 0.5, 0.9583, 0.75, 0.9167, 0.75, 0.9167, 0.5, 0.3552, 0.2221, 0.3056, 0.2373, 0.31, 0.06553, 0.3581, 0.07755, 0.4214, 0.212, 0.3552, 0.2221, 0.3581, 0.07755, 0.4214, 0.1408, 0.25, 0.01, 0.31, 0.02608, 0.31, 0.0458, 0.2547, 0.05818, 0.2547, 0.1246, 0.2622, 0.0685, 0.2682, 0.03484, 0.25, 0.17, 0.2622, 0.0685, 0.2547, 0.1246, 0.2547, 0.05818, 0.2547, 0.05818, 0.2622, 0.0685, 0.2622, 0.0685, 0.2547, 0.05818, 0.2547, 0.1246, 0.2547, 0.05818, 0.2547, 0.05818, 0.2547, 0.1246, 0.2622, 0.0685, 0.2547, 0.05818, 0.31, 0.0458, 0.2682, 0.03484, 0.25, 0.17, 0.25, 0.01, 0.2547, 0.05818, 0.2547, 0.1246, 0.4396, 0.361, 0.4396, 0.2464, 0.4578, 0.2511, 0.4578, 0.37, 0.4214, 0.3521, 0.4214, 0.2205, 0.4396, 0.2464, 0.4396, 0.361, 0.4214, 0.1408, 0.4214, 0.2205, 0.4214, 0.212, 0.4214, 0.1408, 0.4214, 0.3521, 0.3511, 0.4223, 0.3552, 0.2221, 0.4214, 0.212, 0.3511, 0.4223, 0.3006, 0.435, 0.3056, 0.2373, 0.3552, 0.2221, 0.3006, 0.435, 0.2865, 0.4385, 0.2865, 0.2403, 0.3056, 0.2373, 0.2865, 0.4385, 0.2865, 0.2328, 0.2865, 0.2403, 0.2865, 0.4385, 0.2865, 0.05968, 0.2865, 0.2328, 0.25, 0.25, 0.25, 0.2233, 0.4578, 0.13, 0.49, 0.25, 0.4578, 0.2511, 0.9583, 0.75, 0.9167, 0.75, 0.9167, 1.0, 0.9583, 1.0, 0.9167, 0.75, 0.8333, 0.75, 0.8333, 1.0, 0.9167, 1.0, 0.8333, 0.75, 0.75, 0.75, 0.75, 1.0, 0.8333, 1.0, 0.75, 0.75, 0.6667, 0.75, 0.6667, 1.0, 0.75, 1.0, 0.6667, 0.75, 0.5833, 0.75, 0.5833, 1.0, 0.6667, 1.0, 0.49, 0.25, 0.4578, 0.2511, 0.4578, 0.37, 0.2865, 0.05968, 0.2865, 0.05968, 0.31, 0.06553, 0.31, 0.06553, 1.0, 0.75, 0.9583, 0.75, 0.9583, 1.0, 1.0, 1.0, 0.31, 0.02608, 0.31, 0.02608, 0.25, 0.01, 0.25, 0.01, 0.37, 0.04215, 0.37, 0.04215, 0.31, 0.02608, 0.31, 0.02608, 0.37, 0.04215, 0.37, 0.04215, 0.31, 0.02608, 0.31, 0.02608, 0.25, 0.01, 0.31, 0.02608, 0.31, 0.02608, 0.25, 0.01, 0.5833, 0.75, 0.5833, 0.75, 0.5833, 1.0, 0.5833, 1.0, 0.5417, 0.75, 0.5, 0.75, 0.5, 1.0, 0.5417, 1.0, 0.5417, 0.75, 0.5417, 0.75, 0.5417, 1.0, 0.5417, 1.0, 0.5, 0.75, 0.5, 0.75, 0.5, 0.5, 0.5, 0.5, 0.5833, 0.75, 0.5417, 0.75, 0.5417, 1.0, 0.5833, 1.0, 0.5833, 0.75, 0.5833, 0.75, 0.5833, 1.0, 0.5833, 1.0, 0.5417, 0.75, 0.5417, 0.75, 0.5417, 0.5, 0.5417, 0.5, 0.2682, 0.4643, 0.25, 0.49, 0.31, 0.4739, 0.3053, 0.4544, 0.3606, 0.4401, 0.37, 0.4578, 0.4578, 0.37, 0.4396, 0.361, 0.4396, 0.1354, 0.4578, 0.13, 0.37, 0.04215, 0.364, 0.05985, 0.364, 0.05985, 0.37, 0.04215, 0.31, 0.02608, 0.31, 0.0458, 0.4396, 0.2464, 0.4578, 0.2511, 0.4578, 0.13, 0.4396, 0.1354, 0.3053, 0.4544, 0.31, 0.4739, 0.37, 0.4578, 0.3606, 0.4401, 0.31, 0.06553, 0.31, 0.0458, 0.2682, 0.03484, 0.2865, 0.05968, 0.3006, 0.435, 0.3053, 0.4544, 0.3606, 0.4401, 0.3511, 0.4223, 0.4214, 0.2205, 0.4396, 0.2464, 0.4396, 0.1354, 0.4214, 0.1408, 0.3581, 0.07755, 0.364, 0.05985, 0.31, 0.0458, 0.31, 0.06553, 0.4214, 0.1408, 0.4396, 0.1354, 0.364, 0.05985, 0.3581, 0.07755, 0.3511, 0.4223, 0.3606, 0.4401, 0.4396, 0.361, 0.4214, 0.3521, 0.2865, 0.4385, 0.2682, 0.4643, 0.3053, 0.4544, 0.3006, 0.435, 0.2622, 0.0685, 0.2622, 0.0685, 0.2547, 0.1246, 0.2547, 0.1246, 0.25, 0.33, 0.25, 0.49, 0.2682, 0.4643, 0.2865, 0.4385, 0.25, 0.2767, 0.25, 0.33, 0.2682, 0.4643, 0.2865, 0.2328, 0.25, 0.25, 0.25, 0.2767, 0.2865, 0.4385, 0.2682, 0.03484, 0.25, 0.17, 0.25, 0.2233, 0.2865, 0.05968, 0.3056, 0.2373, 0.31, 0.06553, 0.2865, 0.05968, 0.2865, 0.2403, 0.4214, 0.2205, 0.4214, 0.212, 0.4214, 0.3521, 0.4214, 0.3521, 0.31, 0.06553, 0.31, 0.06553, 0.3581, 0.07755, 0.3581, 0.07755, 0.4214, 0.3521, 0.4214, 0.3521, 0.3511, 0.4223, 0.3511, 0.4223, 0.3511, 0.4223, 0.3511, 0.4223, 0.3006, 0.435, 0.3006, 0.435, 0.2865, 0.2328, 0.2865, 0.2403, 0.2865, 0.05968, 0.2865, 0.05968, 0.3581, 0.07755, 0.3581, 0.07755, 0.4214, 0.1408, 0.4214, 0.1408, 0.3006, 0.435, 0.3006, 0.435, 0.2865, 0.4385, 0.2865, 0.4385, 0.5417, 1.0, 0.5417, 1.0, 0.5417, 0.75, 0.5417, 0.75, 0.5833, 0.5, 0.5833, 0.5, 0.5833, 0.75, 0.5833, 0.75, 0.5833, 0.5, 0.5417, 0.5, 0.5417, 0.75, 0.5833, 0.75, 0.5, 1.0, 0.5, 1.0, 0.5, 0.75, 0.5, 0.75, 0.5417, 0.5, 0.5417, 0.5, 0.5417, 0.75, 0.5417, 0.75, 0.5417, 0.5, 0.5, 0.5, 0.5, 0.75, 0.5417, 0.75, 0.5833, 0.5, 0.5833, 0.5, 0.5833, 0.75, 0.5833, 0.75, 1.0, 0.5, 0.9583, 0.5, 0.9583, 0.75, 1.0, 0.75, 0.6667, 0.5, 0.5833, 0.5, 0.5833, 0.75, 0.6667, 0.75, 0.75, 0.5, 0.6667, 0.5, 0.6667, 0.75, 0.75, 0.75, 0.8333, 0.5, 0.75, 0.5, 0.75, 0.75, 0.8333, 0.75, 0.9167, 0.5, 0.8333, 0.5, 0.8333, 0.75, 0.9167, 0.75, 0.9583, 0.5, 0.9167, 0.5, 0.9167, 0.75, 0.9583, 0.75, 0.3552, 0.2221, 0.3581, 0.07755, 0.31, 0.06553, 0.3056, 0.2373, 0.4214, 0.212, 0.4214, 0.1408, 0.3581, 0.07755, 0.3552, 0.2221, 0.25, 0.01, 0.2547, 0.05818, 0.31, 0.0458, 0.31, 0.02608, 0.2547, 0.1246, 0.25, 0.17, 0.2682, 0.03484, 0.2622, 0.0685, 0.2622, 0.0685, 0.2547, 0.05818, 0.2547, 0.1246, 0.2547, 0.05818, 0.2547, 0.05818, 0.2622, 0.0685, 0.2622, 0.0685, 0.2547, 0.1246, 0.2547, 0.1246, 0.2547, 0.05818, 0.2547, 0.05818, 0.2622, 0.0685, 0.2682, 0.03484, 0.31, 0.0458, 0.2547, 0.05818, 0.25, 0.17, 0.2547, 0.1246, 0.2547, 0.05818, 0.25, 0.01, 0.4396, 0.361, 0.4578, 0.37, 0.4578, 0.2511, 0.4396, 0.2464, 0.4214, 0.3521, 0.4396, 0.361, 0.4396, 0.2464, 0.4214, 0.2205, 0.4214, 0.1408, 0.4214, 0.1408, 0.4214, 0.212, 0.4214, 0.2205, 0.4214, 0.3521, 0.4214, 0.212, 0.3552, 0.2221, 0.3511, 0.4223, 0.3511, 0.4223, 0.3552, 0.2221, 0.3056, 0.2373, 0.3006, 0.435, 0.3006, 0.435, 0.3056, 0.2373, 0.2865, 0.2403, 0.2865, 0.4385, 0.2865, 0.4385, 0.2865, 0.4385, 0.2865, 0.2403, 0.2865, 0.2328, 0.2865, 0.05968, 0.25, 0.2233, 0.25, 0.25, 0.2865, 0.2328, 0.4578, 0.13, 0.4578, 0.2511, 0.49, 0.25, 0.4578, 0.37, 0.37, 0.4578, 0.13, 0.4578, 0.04215, 0.37])
me_letreiro.materials.append(mat_material_marrom)
me_letreiro.update()
me_cama = bpy.data.meshes.new('Cama')
me_cama.from_pydata([(0.7222, -0.9854, 0.1962), (0.7222, -0.9854, 0.3451), (0.7222, 1.375, 0.1962), (0.7222, 1.375, 0.3451), (0.0, 1.375, 0.1962), (0.0, 1.375, 0.3451), (0.0, -0.9854, 0.1962), (0.0, -0.9854, 0.3451), (0.6276, -1.029, 0.374), (0.6276, -1.029, 0.0), (0.6276, -0.9455, 0.0), (0.6276, -0.9455, 0.374), (0.0, -1.029, 0.0), (0.0, -1.029, 0.4985), (0.0, -0.9455, 0.0), (0.0, -0.9455, 0.4985), (0.5281, -1.029, 0.0), (0.5281, -1.029, 0.4409), (0.5281, -0.9455, 0.0), (0.5281, -0.9455, 0.4409), (0.39, -0.9455, 0.0), (0.2558, -0.9455, 0.0), (0.2558, -0.9455, 0.4882), (0.39, -0.9455, 0.4676), (0.2558, -1.029, 0.0), (0.39, -1.029, 0.0), (0.39, -1.029, 0.4676), (0.2558, -1.029, 0.4882), (0.0, 1.369, 0.0), (0.0, 1.369, 0.4985), (0.0, 1.453, 0.0), (0.0, 1.453, 0.4985), (0.7686, 1.369, 0.0), (0.7686, 1.369, 0.4409), (0.7686, 1.453, 0.0), (0.7686, 1.453, 0.4409), (0.4418, 1.453, 0.0), (0.2173, 1.453, 0.0), (0.2173, 1.453, 0.4882), (0.4418, 1.453, 0.4676), (0.2173, 1.369, 0.0), (0.4418, 1.369, 0.0), (0.4418, 1.369, 0.4676), (0.2173, 1.369, 0.4882), (0.6272, 1.453, 0.4492), (0.6272, 1.369, 0.0), (0.6272, 1.453, 0.0), (0.6272, 1.369, 0.4492), (0.0, 1.369, 0.9239), (0.0, 1.453, 0.9239), (0.2132, 1.369, 0.8791), (0.2132, 1.453, 0.8791), (0.3009, 1.453, 0.7161), (0.5511, 1.369, 0.6452), (0.3009, 1.369, 0.7161), (0.5511, 1.453, 0.6452), (0.6272, 1.453, 0.7048), (0.7686, 1.453, 0.7048), (0.7686, 1.369, 0.7048), (0.6272, 1.369, 0.7048), (0.6342, 1.449, 0.7078), (0.7616, 1.449, 0.7078), (0.7616, 1.373, 0.7078), (0.6342, 1.373, 0.7078), (0.6342, 1.449, 0.7134), (0.7616, 1.449, 0.7134), (0.7616, 1.373, 0.7134), (0.6342, 1.373, 0.7134), (0.6253, 1.454, 0.7178), (0.7705, 1.454, 0.7178), (0.7705, 1.368, 0.7178), (0.6253, 1.368, 0.7178), (0.6253, 1.454, 0.7694), (0.7705, 1.454, 0.7694), (0.7705, 1.368, 0.7694), (0.6253, 1.368, 0.7694), (0.7666, -1.029, 0.374), (0.7666, -1.029, 0.0), (0.7666, -0.9455, 0.374), (0.7666, -0.9455, 0.0), (0.6276, -0.9455, 0.6123), (0.6276, -1.029, 0.6123), (0.7666, -0.9455, 0.6123), (0.7666, -1.029, 0.6123), (0.6326, -0.9485, 0.6145), (0.6326, -1.026, 0.6145), (0.7616, -0.9485, 0.6145), (0.7616, -1.026, 0.6145), (0.6326, -0.9485, 0.6179), (0.6326, -1.026, 0.6179), (0.7616, -0.9485, 0.6179), (0.7616, -1.026, 0.6179), (0.6269, -0.9451, 0.6201), (0.6269, -1.03, 0.6201), (0.7673, -0.9451, 0.6201), (0.7673, -1.03, 0.6201), (0.6269, -0.9451, 0.6748), (0.6269, -1.03, 0.6748), (0.7673, -0.9451, 0.6748), (0.7673, -1.03, 0.6748), (0.7001, -0.9422, 0.3462), (0.7001, -0.9422, 0.4208), (0.7001, 1.362, 0.3462), (0.7001, 1.362, 0.4208), (0.0, 1.362, 0.3462), (0.0, 1.362, 0.4208), (0.0, -0.9422, 0.3462), (0.0, -0.9422, 0.4208), (0.717, 1.362, 0.3835), (0.717, -0.9422, 0.3835), (0.0, -0.9422, 0.3835), (0.0, 1.362, 0.3835), (0.3912, 1.03, 0.4233), (0.3912, 1.03, 0.498), (0.3912, 1.293, 0.4233), (0.3912, 1.293, 0.498), (0.0, 1.333, 0.4233), (0.0, 1.333, 0.498), (0.0, 0.991, 0.4233), (0.0, 0.991, 0.498), (0.4219, 1.313, 0.4607), (0.4219, 1.011, 0.4607), (0.0, 0.9659, 0.4607), (0.0, 1.358, 0.4607), (0.2442, 1.321, 0.498), (0.2442, 1.003, 0.4233), (0.2442, 1.321, 0.4233), (0.2442, 1.003, 0.498), (0.2596, 0.9795, 0.4607), (0.2596, 1.344, 0.4607), (0.4109, 1.162, 0.4233), (0.4109, 1.162, 0.498), (0.0, 1.162, 0.498), (0.0, 1.162, 0.4233), (0.4457, 1.162, 0.4607), (0.2445, 1.162, 0.498), (0.2445, 1.162, 0.4233), (-0.7222, -0.9854, 0.1962), (-0.7222, -0.9854, 0.3451), (-0.7222, 1.375, 0.1962), (-0.7222, 1.375, 0.3451), (-0.6276, -1.029, 0.374), (-0.6276, -1.029, 0.0), (-0.6276, -0.9455, 0.0), (-0.6276, -0.9455, 0.374), (-0.5281, -1.029, 0.0), (-0.5281, -1.029, 0.4409), (-0.5281, -0.9455, 0.0), (-0.5281, -0.9455, 0.4409), (-0.39, -0.9455, 0.0), (-0.2558, -0.9455, 0.0), (-0.2558, -0.9455, 0.4882), (-0.39, -0.9455, 0.4676), (-0.2558, -1.029, 0.0), (-0.39, -1.029, 0.0), (-0.39, -1.029, 0.4676), (-0.2558, -1.029, 0.4882), (-0.7686, 1.369, 0.0), (-0.7686, 1.369, 0.4409), (-0.7686, 1.453, 0.0), (-0.7686, 1.453, 0.4409), (-0.4418, 1.453, 0.0), (-0.2173, 1.453, 0.0), (-0.2173, 1.453, 0.4882), (-0.4418, 1.453, 0.4676), (-0.2173, 1.369, 0.0), (-0.4418, 1.369, 0.0), (-0.4418, 1.369, 0.4676), (-0.2173, 1.369, 0.4882), (-0.6272, 1.453, 0.4492), (-0.6272, 1.369, 0.0), (-0.6272, 1.453, 0.0), (-0.6272, 1.369, 0.4492), (-0.2132, 1.369, 0.8791), (-0.2132, 1.453, 0.8791), (-0.3009, 1.453, 0.7161), (-0.5511, 1.369, 0.6452), (-0.3009, 1.369, 0.7161), (-0.5511, 1.453, 0.6452), (-0.6272, 1.453, 0.7048), (-0.7686, 1.453, 0.7048), (-0.7686, 1.369, 0.7048), (-0.6272, 1.369, 0.7048), (-0.6342, 1.449, 0.7078), (-0.7616, 1.449, 0.7078), (-0.7616, 1.373, 0.7078), (-0.6342, 1.373, 0.7078), (-0.6342, 1.449, 0.7134), (-0.7616, 1.449, 0.7134), (-0.7616, 1.373, 0.7134), (-0.6342, 1.373, 0.7134), (-0.6253, 1.454, 0.7178), (-0.7705, 1.454, 0.7178), (-0.7705, 1.368, 0.7178), (-0.6253, 1.368, 0.7178), (-0.6253, 1.454, 0.7694), (-0.7705, 1.454, 0.7694), (-0.7705, 1.368, 0.7694), (-0.6253, 1.368, 0.7694), (-0.7666, -1.029, 0.374), (-0.7666, -1.029, 0.0), (-0.7666, -0.9455, 0.374), (-0.7666, -0.9455, 0.0), (-0.6276, -0.9455, 0.6123), (-0.6276, -1.029, 0.6123), (-0.7666, -0.9455, 0.6123), (-0.7666, -1.029, 0.6123), (-0.6326, -0.9485, 0.6145), (-0.6326, -1.026, 0.6145), (-0.7616, -0.9485, 0.6145), (-0.7616, -1.026, 0.6145), (-0.6326, -0.9485, 0.6179), (-0.6326, -1.026, 0.6179), (-0.7616, -0.9485, 0.6179), (-0.7616, -1.026, 0.6179), (-0.6269, -0.9451, 0.6201), (-0.6269, -1.03, 0.6201), (-0.7673, -0.9451, 0.6201), (-0.7673, -1.03, 0.6201), (-0.6269, -0.9451, 0.6748), (-0.6269, -1.03, 0.6748), (-0.7673, -0.9451, 0.6748), (-0.7673, -1.03, 0.6748), (-0.7001, -0.9422, 0.3462), (-0.7001, -0.9422, 0.4208), (-0.7001, 1.362, 0.3462), (-0.7001, 1.362, 0.4208), (-0.717, 1.362, 0.3835), (-0.717, -0.9422, 0.3835), (-0.3912, 1.03, 0.4233), (-0.3912, 1.03, 0.498), (-0.3912, 1.293, 0.4233), (-0.3912, 1.293, 0.498), (-0.4219, 1.313, 0.4607), (-0.4219, 1.011, 0.4607), (-0.2442, 1.321, 0.498), (-0.2442, 1.003, 0.4233), (-0.2442, 1.321, 0.4233), (-0.2442, 1.003, 0.498), (-0.2596, 0.9795, 0.4607), (-0.2596, 1.344, 0.4607), (-0.4109, 1.162, 0.4233), (-0.4109, 1.162, 0.498), (-0.4457, 1.162, 0.4607), (-0.2445, 1.162, 0.498), (-0.2445, 1.162, 0.4233)], [], [(4, 5, 3, 2), (2, 3, 1, 0), (4, 2, 0, 6), (3, 5, 7, 1), (0, 1, 7, 6), (16, 18, 10, 9), (17, 16, 9, 8), (18, 19, 11, 10), (10, 11, 78, 79), (20, 23, 19, 18), (19, 17, 8, 11), (24, 27, 13, 12), (20, 18, 16, 25), (22, 15, 13, 27), (19, 23, 26, 17), (23, 22, 27, 26), (14, 21, 24, 12), (21, 20, 25, 24), (16, 17, 26, 25), (25, 26, 27, 24), (14, 15, 22, 21), (21, 22, 23, 20), (46, 44, 35, 34), (34, 35, 33, 32), (40, 43, 29, 28), (46, 34, 32, 45), (44, 39, 52, 55), (43, 42, 54, 50), (38, 31, 49, 51), (30, 37, 40, 28), (37, 36, 41, 40), (45, 47, 42, 41), (41, 42, 43, 40), (30, 31, 38, 37), (37, 38, 39, 36), (32, 33, 47, 45), (47, 33, 58, 59), (36, 46, 45, 41), (36, 39, 44, 46), (51, 49, 48, 50), (55, 52, 54, 53), (52, 51, 50, 54), (39, 38, 51, 52), (47, 44, 55, 53), (29, 43, 50, 48), (42, 47, 53, 54), (59, 58, 62, 63), (35, 44, 56, 57), (33, 35, 57, 58), (44, 47, 59, 56), (63, 62, 66, 67), (57, 56, 60, 61), (56, 59, 63, 60), (58, 57, 61, 62), (64, 67, 71, 68), (61, 60, 64, 65), (60, 63, 67, 64), (62, 61, 65, 66), (71, 70, 74, 75), (66, 65, 69, 70), (67, 66, 70, 71), (65, 64, 68, 69), (73, 72, 75, 74), (69, 68, 72, 73), (68, 71, 75, 72), (70, 69, 73, 74), (79, 78, 76, 77), (76, 78, 82, 83), (9, 10, 79, 77), (8, 9, 77, 76), (82, 80, 84, 86), (11, 8, 81, 80), (8, 76, 83, 81), (78, 11, 80, 82), (84, 85, 89, 88), (80, 81, 85, 84), (81, 83, 87, 85), (83, 82, 86, 87), (89, 91, 95, 93), (85, 87, 91, 89), (87, 86, 90, 91), (86, 84, 88, 90), (94, 92, 96, 98), (91, 90, 94, 95), (90, 88, 92, 94), (88, 89, 93, 92), (96, 97, 99, 98), (92, 93, 97, 96), (93, 95, 99, 97), (95, 94, 98, 99), (111, 105, 103, 108), (108, 103, 101, 109), (104, 102, 100, 106), (103, 105, 107, 101), (109, 101, 107, 110), (100, 109, 110, 106), (102, 108, 109, 100), (104, 111, 108, 102), (129, 124, 115, 120), (134, 131, 113, 121), (136, 130, 112, 125), (135, 132, 119, 127), (128, 127, 119, 122), (125, 128, 122, 118), (130, 134, 121, 112), (126, 129, 120, 114), (116, 123, 129, 126), (112, 121, 128, 125), (121, 113, 127, 128), (131, 135, 127, 113), (133, 136, 125, 118), (123, 117, 124, 129), (116, 126, 136, 133), (115, 124, 135, 131), (114, 120, 134, 130), (124, 117, 132, 135), (126, 114, 130, 136), (120, 115, 131, 134), (4, 139, 140, 5), (139, 137, 138, 140), (4, 6, 137, 139), (140, 138, 7, 5), (137, 6, 7, 138), (145, 142, 143, 147), (146, 141, 142, 145), (147, 143, 144, 148), (143, 202, 201, 144), (149, 147, 148, 152), (148, 144, 141, 146), (153, 12, 13, 156), (149, 154, 145, 147), (151, 156, 13, 15), (148, 146, 155, 152), (152, 155, 156, 151), (14, 12, 153, 150), (150, 153, 154, 149), (145, 154, 155, 146), (154, 153, 156, 155), (14, 150, 151, 15), (150, 149, 152, 151), (171, 159, 160, 169), (159, 157, 158, 160), (165, 28, 29, 168), (171, 170, 157, 159), (169, 178, 175, 164), (168, 173, 177, 167), (163, 174, 49, 31), (30, 28, 165, 162), (162, 165, 166, 161), (170, 166, 167, 172), (166, 165, 168, 167), (30, 162, 163, 31), (162, 161, 164, 163), (157, 170, 172, 158), (172, 182, 181, 158), (161, 166, 170, 171), (161, 171, 169, 164), (174, 173, 48, 49), (178, 176, 177, 175), (175, 177, 173, 174), (164, 175, 174, 163), (172, 176, 178, 169), (29, 48, 173, 168), (167, 177, 176, 172), (182, 186, 185, 181), (160, 180, 179, 169), (158, 181, 180, 160), (169, 179, 182, 172), (186, 190, 189, 185), (180, 184, 183, 179), (179, 183, 186, 182), (181, 185, 184, 180), (187, 191, 194, 190), (184, 188, 187, 183), (183, 187, 190, 186), (185, 189, 188, 184), (194, 198, 197, 193), (189, 193, 192, 188), (190, 194, 193, 189), (188, 192, 191, 187), (196, 197, 198, 195), (192, 196, 195, 191), (191, 195, 198, 194), (193, 197, 196, 192), (202, 200, 199, 201), (199, 206, 205, 201), (142, 200, 202, 143), (141, 199, 200, 142), (205, 209, 207, 203), (144, 203, 204, 141), (141, 204, 206, 199), (201, 205, 203, 144), (207, 211, 212, 208), (203, 207, 208, 204), (204, 208, 210, 206), (206, 210, 209, 205), (212, 216, 218, 214), (208, 212, 214, 210), (210, 214, 213, 209), (209, 213, 211, 207), (217, 221, 219, 215), (214, 218, 217, 213), (213, 217, 215, 211), (211, 215, 216, 212), (219, 221, 222, 220), (215, 219, 220, 216), (216, 220, 222, 218), (218, 222, 221, 217), (111, 227, 226, 105), (227, 228, 224, 226), (104, 106, 223, 225), (226, 224, 107, 105), (228, 110, 107, 224), (223, 106, 110, 228), (225, 223, 228, 227), (104, 225, 227, 111), (240, 233, 232, 235), (243, 234, 230, 242), (245, 236, 229, 241), (244, 238, 119, 132), (239, 122, 119, 238), (236, 118, 122, 239), (241, 229, 234, 243), (237, 231, 233, 240), (116, 237, 240, 123), (229, 236, 239, 234), (234, 239, 238, 230), (242, 230, 238, 244), (133, 118, 236, 245), (123, 240, 235, 117), (116, 133, 245, 237), (232, 242, 244, 235), (231, 241, 243, 233), (235, 244, 132, 117), (237, 245, 241, 231), (233, 243, 242, 232)])
me_cama.polygons.foreach_set('use_smooth', [1, 1, 1, 1, 1, 0, 0, 0, 0, 0, 0, 0, 0, 0, 0, 0, 0, 0, 0, 0, 0, 0, 0, 0, 0, 0, 0, 0, 0, 0, 0, 0, 0, 0, 0, 0, 0, 0, 0, 0, 0, 0, 0, 0, 0, 0, 0, 0, 0, 0, 0, 0, 0, 0, 0, 0, 0, 0, 0, 0, 0, 0, 0, 0, 0, 0, 0, 0, 0, 0, 0, 0, 0, 0, 0, 0, 0, 0, 0, 0, 0, 0, 0, 0, 0, 0, 0, 0, 0, 0, 1, 1, 1, 1, 1, 1, 1, 1, 1, 1, 1, 1, 1, 1, 1, 1, 1, 1, 1, 1, 1, 1, 1, 1, 1, 1, 1, 1, 1, 1, 1, 1, 1, 0, 0, 0, 0, 0, 0, 0, 0, 0, 0, 0, 0, 0, 0, 0, 0, 0, 0, 0, 0, 0, 0, 0, 0, 0, 0, 0, 0, 0, 0, 0, 0, 0, 0, 0, 0, 0, 0, 0, 0, 0, 0, 0, 0, 0, 0, 0, 0, 0, 0, 0, 0, 0, 0, 0, 0, 0, 0, 0, 0, 0, 0, 0, 0, 0, 0, 0, 0, 0, 0, 0, 0, 0, 0, 0, 0, 0, 0, 0, 0, 0, 0, 0, 0, 0, 1, 1, 1, 1, 1, 1, 1, 1, 1, 1, 1, 1, 1, 1, 1, 1, 1, 1, 1, 1, 1, 1, 1, 1, 1, 1, 1, 1])
me_cama.polygons.foreach_set('material_index', [0, 0, 0, 0, 0, 0, 0, 0, 0, 0, 0, 0, 0, 0, 0, 0, 0, 0, 0, 0, 0, 0, 0, 0, 0, 0, 0, 0, 0, 0, 0, 0, 0, 0, 0, 0, 0, 0, 0, 0, 0, 0, 0, 0, 0, 0, 0, 0, 0, 0, 0, 0, 0, 0, 0, 0, 0, 0, 0, 0, 0, 0, 0, 0, 0, 0, 0, 0, 0, 0, 0, 0, 0, 0, 0, 0, 0, 0, 0, 0, 0, 0, 0, 0, 0, 0, 0, 0, 0, 0, 1, 1, 1, 1, 1, 1, 1, 1, 1, 1, 1, 1, 1, 1, 1, 1, 1, 1, 1, 1, 1, 1, 1, 1, 1, 1, 1, 1, 0, 0, 0, 0, 0, 0, 0, 0, 0, 0, 0, 0, 0, 0, 0, 0, 0, 0, 0, 0, 0, 0, 0, 0, 0, 0, 0, 0, 0, 0, 0, 0, 0, 0, 0, 0, 0, 0, 0, 0, 0, 0, 0, 0, 0, 0, 0, 0, 0, 0, 0, 0, 0, 0, 0, 0, 0, 0, 0, 0, 0, 0, 0, 0, 0, 0, 0, 0, 0, 0, 0, 0, 0, 0, 0, 0, 0, 0, 0, 0, 0, 0, 0, 0, 0, 0, 0, 0, 0, 0, 1, 1, 1, 1, 1, 1, 1, 1, 1, 1, 1, 1, 1, 1, 1, 1, 1, 1, 1, 1, 1, 1, 1, 1, 1, 1, 1, 1])
_uv = me_cama.uv_layers.new(name='UVMap')
_uv.uv.foreach_set('vector', [0.375, 0.375, 0.625, 0.375, 0.625, 0.5, 0.375, 0.5, 0.375, 0.5, 0.625, 0.5, 0.625, 0.75, 0.375, 0.75, 0.25, 0.5, 0.375, 0.5, 0.375, 0.75, 0.25, 0.75, 0.625, 0.5, 0.75, 0.5, 0.75, 0.75, 0.625, 0.75, 0.375, 0.75, 0.625, 0.75, 0.625, 0.875, 0.375, 0.875, 0.375, 0.75, 0.375, 0.5, 0.375, 0.5, 0.375, 0.75, 0.625, 0.75, 0.375, 0.75, 0.375, 0.75, 0.625, 0.75, 0.375, 0.5, 0.625, 0.5, 0.625, 0.5, 0.375, 0.5, 0.375, 0.5, 0.625, 0.5, 0.625, 0.5, 0.375, 0.5, 0.375, 0.4167, 0.625, 0.4167, 0.625, 0.5, 0.375, 0.5, 0.625, 0.5, 0.625, 0.75, 0.625, 0.75, 0.625, 0.5, 0.375, 0.9167, 0.625, 0.9167, 0.625, 1.0, 0.375, 1.0, 0.2917, 0.5, 0.375, 0.5, 0.375, 0.75, 0.2917, 0.75, 0.7917, 0.5, 0.875, 0.5, 0.875, 0.75, 0.7917, 0.75, 0.625, 0.5, 0.7083, 0.5, 0.7083, 0.75, 0.625, 0.75, 0.7083, 0.5, 0.7917, 0.5, 0.7917, 0.75, 0.7083, 0.75, 0.125, 0.5, 0.2083, 0.5, 0.2083, 0.75, 0.125, 0.75, 0.2083, 0.5, 0.2917, 0.5, 0.2917, 0.75, 0.2083, 0.75, 0.375, 0.75, 0.625, 0.75, 0.625, 0.8333, 0.375, 0.8333, 0.375, 0.8333, 0.625, 0.8333, 0.625, 0.9167, 0.375, 0.9167, 0.375, 0.25, 0.625, 0.25, 0.625, 0.3333, 0.375, 0.3333, 0.375, 0.3333, 0.625, 0.3333, 0.625, 0.4167, 0.375, 0.4167, 0.375, 0.4743, 0.625, 0.4743, 0.625, 0.5, 0.375, 0.5, 0.375, 0.5, 0.625, 0.5, 0.625, 0.75, 0.375, 0.75, 0.375, 0.9167, 0.625, 0.9167, 0.625, 1.0, 0.375, 1.0, 0.3493, 0.5, 0.375, 0.5, 0.375, 0.75, 0.3493, 0.75, 0.625, 0.4743, 0.625, 0.4167, 0.625, 0.4167, 0.625, 0.4743, 0.625, 0.9167, 0.625, 0.8333, 0.625, 0.8333, 0.625, 0.9167, 0.625, 0.3333, 0.625, 0.25, 0.625, 0.25, 0.625, 0.3333, 0.125, 0.5, 0.2083, 0.5, 0.2083, 0.75, 0.125, 0.75, 0.2083, 0.5, 0.2917, 0.5, 0.2917, 0.75, 0.2083, 0.75, 0.375, 0.7757, 0.625, 0.7757, 0.625, 0.8333, 0.375, 0.8333, 0.375, 0.8333, 0.625, 0.8333, 0.625, 0.9167, 0.375, 0.9167, 0.375, 0.25, 0.625, 0.25, 0.625, 0.3333, 0.375, 0.3333, 0.375, 0.3333, 0.625, 0.3333, 0.625, 0.4167, 0.375, 0.4167, 0.375, 0.75, 0.625, 0.75, 0.625, 0.7757, 0.375, 0.7757, 0.625, 0.7757, 0.625, 0.75, 0.625, 0.75, 0.625, 0.7757, 0.2917, 0.5, 0.3493, 0.5, 0.3493, 0.75, 0.2917, 0.75, 0.375, 0.4167, 0.625, 0.4167, 0.625, 0.4743, 0.375, 0.4743, 0.7917, 0.5, 0.875, 0.5, 0.875, 0.75, 0.7917, 0.75, 0.6507, 0.5, 0.7083, 0.5, 0.7083, 0.75, 0.6507, 0.75, 0.7083, 0.5, 0.7917, 0.5, 0.7917, 0.75, 0.7083, 0.75, 0.625, 0.4167, 0.625, 0.3333, 0.625, 0.3333, 0.625, 0.4167, 0.6507, 0.75, 0.6507, 0.5, 0.6507, 0.5, 0.6507, 0.75, 0.625, 1.0, 0.625, 0.9167, 0.625, 0.9167, 0.625, 1.0, 0.625, 0.8333, 0.625, 0.7757, 0.625, 0.7757, 0.625, 0.8333, 0.625, 0.7757, 0.625, 0.75, 0.625, 0.75, 0.625, 0.7757, 0.625, 0.5, 0.625, 0.4743, 0.625, 0.4743, 0.625, 0.5, 0.625, 0.75, 0.625, 0.5, 0.625, 0.5, 0.625, 0.75, 0.6507, 0.5, 0.6507, 0.75, 0.6507, 0.75, 0.6507, 0.5, 0.625, 0.7757, 0.625, 0.75, 0.625, 0.75, 0.625, 0.7757, 0.625, 0.5, 0.625, 0.4743, 0.625, 0.4743, 0.625, 0.5, 0.6507, 0.5, 0.6507, 0.75, 0.6507, 0.75, 0.6507, 0.5, 0.625, 0.75, 0.625, 0.5, 0.625, 0.5, 0.625, 0.75, 0.6507, 0.5, 0.6507, 0.75, 0.6507, 0.75, 0.6507, 0.5, 0.625, 0.5, 0.625, 0.4743, 0.625, 0.4743, 0.625, 0.5, 0.6507, 0.5, 0.6507, 0.75, 0.6507, 0.75, 0.6507, 0.5, 0.625, 0.75, 0.625, 0.5, 0.625, 0.5, 0.625, 0.75, 0.625, 0.7757, 0.625, 0.75, 0.625, 0.75, 0.625, 0.7757, 0.625, 0.75, 0.625, 0.5, 0.625, 0.5, 0.625, 0.75, 0.625, 0.7757, 0.625, 0.75, 0.625, 0.75, 0.625, 0.7757, 0.625, 0.5, 0.625, 0.4743, 0.625, 0.4743, 0.625, 0.5, 0.625, 0.5, 0.6507, 0.5, 0.6507, 0.75, 0.625, 0.75, 0.625, 0.5, 0.625, 0.4743, 0.625, 0.4743, 0.625, 0.5, 0.6507, 0.5, 0.6507, 0.75, 0.6507, 0.75, 0.6507, 0.5, 0.625, 0.75, 0.625, 0.5, 0.625, 0.5, 0.625, 0.75, 0.375, 0.5, 0.625, 0.5, 0.625, 0.75, 0.375, 0.75, 0.625, 0.75, 0.625, 0.5, 0.625, 0.5, 0.625, 0.75, 0.375, 0.75, 0.375, 0.5, 0.375, 0.5, 0.375, 0.75, 0.625, 0.75, 0.375, 0.75, 0.375, 0.75, 0.625, 0.75, 0.625, 0.5, 0.625, 0.5, 0.625, 0.5, 0.625, 0.5, 0.625, 0.5, 0.625, 0.75, 0.625, 0.75, 0.625, 0.5, 0.625, 0.75, 0.625, 0.75, 0.625, 0.75, 0.625, 0.75, 0.625, 0.5, 0.625, 0.5, 0.625, 0.5, 0.625, 0.5, 0.625, 0.5, 0.625, 0.75, 0.625, 0.75, 0.625, 0.5, 0.625, 0.5, 0.625, 0.75, 0.625, 0.75, 0.625, 0.5, 0.625, 0.75, 0.625, 0.75, 0.625, 0.75, 0.625, 0.75, 0.625, 0.75, 0.625, 0.5, 0.625, 0.5, 0.625, 0.75, 0.625, 0.75, 0.625, 0.75, 0.625, 0.75, 0.625, 0.75, 0.625, 0.75, 0.625, 0.75, 0.625, 0.75, 0.625, 0.75, 0.625, 0.75, 0.625, 0.5, 0.625, 0.5, 0.625, 0.75, 0.625, 0.5, 0.625, 0.5, 0.625, 0.5, 0.625, 0.5, 0.625, 0.5, 0.625, 0.5, 0.625, 0.5, 0.625, 0.5, 0.625, 0.75, 0.625, 0.5, 0.625, 0.5, 0.625, 0.75, 0.625, 0.5, 0.625, 0.5, 0.625, 0.5, 0.625, 0.5, 0.625, 0.5, 0.625, 0.75, 0.625, 0.75, 0.625, 0.5, 0.625, 0.5, 0.625, 0.75, 0.625, 0.75, 0.625, 0.5, 0.625, 0.5, 0.625, 0.75, 0.625, 0.75, 0.625, 0.5, 0.625, 0.75, 0.625, 0.75, 0.625, 0.75, 0.625, 0.75, 0.625, 0.75, 0.625, 0.5, 0.625, 0.5, 0.625, 0.75, 0.5, 0.375, 0.625, 0.375, 0.625, 0.5, 0.5, 0.5, 0.5, 0.5, 0.625, 0.5, 0.625, 0.75, 0.5, 0.75, 0.25, 0.5, 0.375, 0.5, 0.375, 0.75, 0.25, 0.75, 0.625, 0.5, 0.75, 0.5, 0.75, 0.75, 0.625, 0.75, 0.5, 0.75, 0.625, 0.75, 0.625, 0.875, 0.5, 0.875, 0.375, 0.75, 0.5, 0.75, 0.5, 0.875, 0.375, 0.875, 0.375, 0.5, 0.5, 0.5, 0.5, 0.75, 0.375, 0.75, 0.375, 0.375, 0.5, 0.375, 0.5, 0.5, 0.375, 0.5, 0.5, 0.4375, 0.625, 0.4375, 0.625, 0.5, 0.5, 0.5, 0.5, 0.625, 0.625, 0.625, 0.625, 0.75, 0.5, 0.75, 0.3125, 0.625, 0.375, 0.625, 0.375, 0.75, 0.3125, 0.75, 0.6875, 0.625, 0.75, 0.625, 0.75, 0.75, 0.6875, 0.75, 0.5, 0.8125, 0.625, 0.8125, 0.625, 0.875, 0.5, 0.875, 0.375, 0.8125, 0.5, 0.8125, 0.5, 0.875, 0.375, 0.875, 0.375, 0.625, 0.5, 0.625, 0.5, 0.75, 0.375, 0.75, 0.375, 0.4375, 0.5, 0.4375, 0.5, 0.5, 0.375, 0.5, 0.375, 0.375, 0.5, 0.375, 0.5, 0.4375, 0.375, 0.4375, 0.375, 0.75, 0.5, 0.75, 0.5, 0.8125, 0.375, 0.8125, 0.5, 0.75, 0.625, 0.75, 0.625, 0.8125, 0.5, 0.8125, 0.625, 0.625, 0.6875, 0.625, 0.6875, 0.75, 0.625, 0.75, 0.25, 0.625, 0.3125, 0.625, 0.3125, 0.75, 0.25, 0.75, 0.5, 0.375, 0.625, 0.375, 0.625, 0.4375, 0.5, 0.4375, 0.25, 0.5, 0.3125, 0.5, 0.3125, 0.625, 0.25, 0.625, 0.625, 0.5, 0.6875, 0.5, 0.6875, 0.625, 0.625, 0.625, 0.375, 0.5, 0.5, 0.5, 0.5, 0.625, 0.375, 0.625, 0.6875, 0.5, 0.75, 0.5, 0.75, 0.625, 0.6875, 0.625, 0.3125, 0.5, 0.375, 0.5, 0.375, 0.625, 0.3125, 0.625, 0.5, 0.5, 0.625, 0.5, 0.625, 0.625, 0.5, 0.625, 0.375, 0.375, 0.375, 0.5, 0.625, 0.5, 0.625, 0.375, 0.375, 0.5, 0.375, 0.75, 0.625, 0.75, 0.625, 0.5, 0.25, 0.5, 0.25, 0.75, 0.375, 0.75, 0.375, 0.5, 0.625, 0.5, 0.625, 0.75, 0.75, 0.75, 0.75, 0.5, 0.375, 0.75, 0.375, 0.875, 0.625, 0.875, 0.625, 0.75, 0.375, 0.75, 0.375, 0.75, 0.375, 0.5, 0.375, 0.5, 0.625, 0.75, 0.625, 0.75, 0.375, 0.75, 0.375, 0.75, 0.375, 0.5, 0.375, 0.5, 0.625, 0.5, 0.625, 0.5, 0.375, 0.5, 0.375, 0.5, 0.625, 0.5, 0.625, 0.5, 0.375, 0.4167, 0.375, 0.5, 0.625, 0.5, 0.625, 0.4167, 0.625, 0.5, 0.625, 0.5, 0.625, 0.75, 0.625, 0.75, 0.375, 0.9167, 0.375, 1.0, 0.625, 1.0, 0.625, 0.9167, 0.2917, 0.5, 0.2917, 0.75, 0.375, 0.75, 0.375, 0.5, 0.7917, 0.5, 0.7917, 0.75, 0.875, 0.75, 0.875, 0.5, 0.625, 0.5, 0.625, 0.75, 0.7083, 0.75, 0.7083, 0.5, 0.7083, 0.5, 0.7083, 0.75, 0.7917, 0.75, 0.7917, 0.5, 0.125, 0.5, 0.125, 0.75, 0.2083, 0.75, 0.2083, 0.5, 0.2083, 0.5, 0.2083, 0.75, 0.2917, 0.75, 0.2917, 0.5, 0.375, 0.75, 0.375, 0.8333, 0.625, 0.8333, 0.625, 0.75, 0.375, 0.8333, 0.375, 0.9167, 0.625, 0.9167, 0.625, 0.8333, 0.375, 0.25, 0.375, 0.3333, 0.625, 0.3333, 0.625, 0.25, 0.375, 0.3333, 0.375, 0.4167, 0.625, 0.4167, 0.625, 0.3333, 0.375, 0.4743, 0.375, 0.5, 0.625, 0.5, 0.625, 0.4743, 0.375, 0.5, 0.375, 0.75, 0.625, 0.75, 0.625, 0.5, 0.375, 0.9167, 0.375, 1.0, 0.625, 1.0, 0.625, 0.9167, 0.3493, 0.5, 0.3493, 0.75, 0.375, 0.75, 0.375, 0.5, 0.625, 0.4743, 0.625, 0.4743, 0.625, 0.4167, 0.625, 0.4167, 0.625, 0.9167, 0.625, 0.9167, 0.625, 0.8333, 0.625, 0.8333, 0.625, 0.3333, 0.625, 0.3333, 0.625, 0.25, 0.625, 0.25, 0.125, 0.5, 0.125, 0.75, 0.2083, 0.75, 0.2083, 0.5, 0.2083, 0.5, 0.2083, 0.75, 0.2917, 0.75, 0.2917, 0.5, 0.375, 0.7757, 0.375, 0.8333, 0.625, 0.8333, 0.625, 0.7757, 0.375, 0.8333, 0.375, 0.9167, 0.625, 0.9167, 0.625, 0.8333, 0.375, 0.25, 0.375, 0.3333, 0.625, 0.3333, 0.625, 0.25, 0.375, 0.3333, 0.375, 0.4167, 0.625, 0.4167, 0.625, 0.3333, 0.375, 0.75, 0.375, 0.7757, 0.625, 0.7757, 0.625, 0.75, 0.625, 0.7757, 0.625, 0.7757, 0.625, 0.75, 0.625, 0.75, 0.2917, 0.5, 0.2917, 0.75, 0.3493, 0.75, 0.3493, 0.5, 0.375, 0.4167, 0.375, 0.4743, 0.625, 0.4743, 0.625, 0.4167, 0.7917, 0.5, 0.7917, 0.75, 0.875, 0.75, 0.875, 0.5, 0.6507, 0.5, 0.6507, 0.75, 0.7083, 0.75, 0.7083, 0.5, 0.7083, 0.5, 0.7083, 0.75, 0.7917, 0.75, 0.7917, 0.5, 0.625, 0.4167, 0.625, 0.4167, 0.625, 0.3333, 0.625, 0.3333, 0.6507, 0.75, 0.6507, 0.75, 0.6507, 0.5, 0.6507, 0.5, 0.625, 1.0, 0.625, 1.0, 0.625, 0.9167, 0.625, 0.9167, 0.625, 0.8333, 0.625, 0.8333, 0.625, 0.7757, 0.625, 0.7757, 0.625, 0.7757, 0.625, 0.7757, 0.625, 0.75, 0.625, 0.75, 0.625, 0.5, 0.625, 0.5, 0.625, 0.4743, 0.625, 0.4743, 0.625, 0.75, 0.625, 0.75, 0.625, 0.5, 0.625, 0.5, 0.6507, 0.5, 0.6507, 0.5, 0.6507, 0.75, 0.6507, 0.75, 0.625, 0.7757, 0.625, 0.7757, 0.625, 0.75, 0.625, 0.75, 0.625, 0.5, 0.625, 0.5, 0.625, 0.4743, 0.625, 0.4743, 0.6507, 0.5, 0.6507, 0.5, 0.6507, 0.75, 0.6507, 0.75, 0.625, 0.75, 0.625, 0.75, 0.625, 0.5, 0.625, 0.5, 0.6507, 0.5, 0.6507, 0.5, 0.6507, 0.75, 0.6507, 0.75, 0.625, 0.5, 0.625, 0.5, 0.625, 0.4743, 0.625, 0.4743, 0.6507, 0.5, 0.6507, 0.5, 0.6507, 0.75, 0.6507, 0.75, 0.625, 0.75, 0.625, 0.75, 0.625, 0.5, 0.625, 0.5, 0.625, 0.7757, 0.625, 0.7757, 0.625, 0.75, 0.625, 0.75, 0.625, 0.75, 0.625, 0.75, 0.625, 0.5, 0.625, 0.5, 0.625, 0.7757, 0.625, 0.7757, 0.625, 0.75, 0.625, 0.75, 0.625, 0.5, 0.625, 0.5, 0.625, 0.4743, 0.625, 0.4743, 0.625, 0.5, 0.625, 0.75, 0.6507, 0.75, 0.6507, 0.5, 0.625, 0.5, 0.625, 0.5, 0.625, 0.4743, 0.625, 0.4743, 0.6507, 0.5, 0.6507, 0.5, 0.6507, 0.75, 0.6507, 0.75, 0.625, 0.75, 0.625, 0.75, 0.625, 0.5, 0.625, 0.5, 0.375, 0.5, 0.375, 0.75, 0.625, 0.75, 0.625, 0.5, 0.625, 0.75, 0.625, 0.75, 0.625, 0.5, 0.625, 0.5, 0.375, 0.75, 0.375, 0.75, 0.375, 0.5, 0.375, 0.5, 0.625, 0.75, 0.625, 0.75, 0.375, 0.75, 0.375, 0.75, 0.625, 0.5, 0.625, 0.5, 0.625, 0.5, 0.625, 0.5, 0.625, 0.5, 0.625, 0.5, 0.625, 0.75, 0.625, 0.75, 0.625, 0.75, 0.625, 0.75, 0.625, 0.75, 0.625, 0.75, 0.625, 0.5, 0.625, 0.5, 0.625, 0.5, 0.625, 0.5, 0.625, 0.5, 0.625, 0.5, 0.625, 0.75, 0.625, 0.75, 0.625, 0.5, 0.625, 0.5, 0.625, 0.75, 0.625, 0.75, 0.625, 0.75, 0.625, 0.75, 0.625, 0.75, 0.625, 0.75, 0.625, 0.75, 0.625, 0.75, 0.625, 0.5, 0.625, 0.5, 0.625, 0.75, 0.625, 0.75, 0.625, 0.75, 0.625, 0.75, 0.625, 0.75, 0.625, 0.75, 0.625, 0.75, 0.625, 0.75, 0.625, 0.75, 0.625, 0.75, 0.625, 0.5, 0.625, 0.5, 0.625, 0.5, 0.625, 0.5, 0.625, 0.5, 0.625, 0.5, 0.625, 0.5, 0.625, 0.5, 0.625, 0.5, 0.625, 0.5, 0.625, 0.75, 0.625, 0.75, 0.625, 0.5, 0.625, 0.5, 0.625, 0.5, 0.625, 0.5, 0.625, 0.5, 0.625, 0.5, 0.625, 0.5, 0.625, 0.5, 0.625, 0.75, 0.625, 0.75, 0.625, 0.5, 0.625, 0.5, 0.625, 0.75, 0.625, 0.75, 0.625, 0.5, 0.625, 0.5, 0.625, 0.75, 0.625, 0.75, 0.625, 0.75, 0.625, 0.75, 0.625, 0.75, 0.625, 0.75, 0.625, 0.75, 0.625, 0.75, 0.625, 0.5, 0.625, 0.5, 0.5, 0.375, 0.5, 0.5, 0.625, 0.5, 0.625, 0.375, 0.5, 0.5, 0.5, 0.75, 0.625, 0.75, 0.625, 0.5, 0.25, 0.5, 0.25, 0.75, 0.375, 0.75, 0.375, 0.5, 0.625, 0.5, 0.625, 0.75, 0.75, 0.75, 0.75, 0.5, 0.5, 0.75, 0.5, 0.875, 0.625, 0.875, 0.625, 0.75, 0.375, 0.75, 0.375, 0.875, 0.5, 0.875, 0.5, 0.75, 0.375, 0.5, 0.375, 0.75, 0.5, 0.75, 0.5, 0.5, 0.375, 0.375, 0.375, 0.5, 0.5, 0.5, 0.5, 0.375, 0.5, 0.4375, 0.5, 0.5, 0.625, 0.5, 0.625, 0.4375, 0.5, 0.625, 0.5, 0.75, 0.625, 0.75, 0.625, 0.625, 0.3125, 0.625, 0.3125, 0.75, 0.375, 0.75, 0.375, 0.625, 0.6875, 0.625, 0.6875, 0.75, 0.75, 0.75, 0.75, 0.625, 0.5, 0.8125, 0.5, 0.875, 0.625, 0.875, 0.625, 0.8125, 0.375, 0.8125, 0.375, 0.875, 0.5, 0.875, 0.5, 0.8125, 0.375, 0.625, 0.375, 0.75, 0.5, 0.75, 0.5, 0.625, 0.375, 0.4375, 0.375, 0.5, 0.5, 0.5, 0.5, 0.4375, 0.375, 0.375, 0.375, 0.4375, 0.5, 0.4375, 0.5, 0.375, 0.375, 0.75, 0.375, 0.8125, 0.5, 0.8125, 0.5, 0.75, 0.5, 0.75, 0.5, 0.8125, 0.625, 0.8125, 0.625, 0.75, 0.625, 0.625, 0.625, 0.75, 0.6875, 0.75, 0.6875, 0.625, 0.25, 0.625, 0.25, 0.75, 0.3125, 0.75, 0.3125, 0.625, 0.5, 0.375, 0.5, 0.4375, 0.625, 0.4375, 0.625, 0.375, 0.25, 0.5, 0.25, 0.625, 0.3125, 0.625, 0.3125, 0.5, 0.625, 0.5, 0.625, 0.625, 0.6875, 0.625, 0.6875, 0.5, 0.375, 0.5, 0.375, 0.625, 0.5, 0.625, 0.5, 0.5, 0.6875, 0.5, 0.6875, 0.625, 0.75, 0.625, 0.75, 0.5, 0.3125, 0.5, 0.3125, 0.625, 0.375, 0.625, 0.375, 0.5, 0.5, 0.5, 0.5, 0.625, 0.625, 0.625, 0.625, 0.5])
me_cama.materials.append(mat_material_marrom)
me_cama.materials.append(mat_material_branco)
me_cama.update()

# ---- objects
ob_cabrestante = bpy.data.objects.new('Cabrestante', me_cabrestante)
ob_letreiro = bpy.data.objects.new('Letreiro', me_letreiro)
ob_cama = bpy.data.objects.new('Cama', me_cama)

# ---- transforms, parenting, visibility, modifiers, constraints
ob_cabrestante.location = (0.0, 0.0, 0.0)
ob_letreiro.location = (0.0, 0.0, 0.0)
ob_cama.location = (0.0, 0.0, 0.0)

# ---- collection membership
col_semana_11.objects.link(ob_cabrestante)
col_semana_11.objects.link(ob_letreiro)
col_semana_11.objects.link(ob_cama)

# ---- scene / render settings (as saved in the file)
scene.frame_start = 1; scene.frame_end = 250; scene.frame_set(81)
scene.render.engine = 'BLENDER_EEVEE_NEXT'
scene.cycles.sampling_pattern = 'TABULATED_SOBOL'
scene.eevee.ray_tracing_options.trace_max_roughness = 0.0
bpy.context.view_layer.update()

# ---- added for rendering (the .blend has no active camera and no usable light): camera, sun
cam_auto = bpy.data.cameras.new('AutoCamera')
cam_auto.lens = 50.0
cam_auto.sensor_width = 36.0
cam_auto.clip_end = 1000.0
ob_auto_camera = bpy.data.objects.new('AutoCamera', cam_auto)
scene.collection.objects.link(ob_auto_camera)
ob_auto_camera.location = (3.58601, -4.09108, 3.29163)
ob_auto_camera.rotation_euler = (1.09748, -7.21219e-08, 0.694738)
scene.camera = ob_auto_camera
light_auto_sun = bpy.data.lights.new('AutoSun', 'SUN')
light_auto_sun.energy = 3.0
light_auto_sun.angle = 0.0523599
ob_auto_sun = bpy.data.objects.new('AutoSun', light_auto_sun)
scene.collection.objects.link(ob_auto_sun)
ob_auto_sun.rotation_euler = (0.872665, 0.174533, 0.523599)
bpy.context.view_layer.update()
